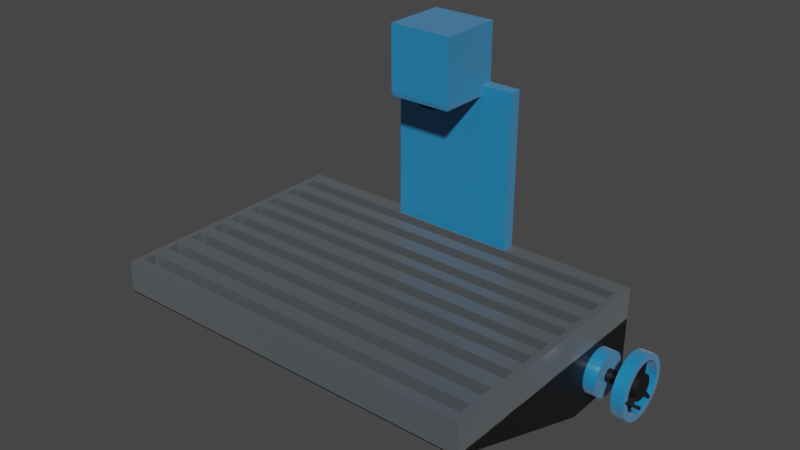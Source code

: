 # Source: Fr_smaschine.blend  (saved by Blender 3.5.10; exported with 4.5.12 LTS)
import bpy
from mathutils import Matrix  # noqa: F401  (used for matrix-valued properties, if any)

bpy.ops.wm.read_factory_settings(use_empty=True)
scene = bpy.context.scene
scene.name = 'Scene'

# ---- collections
col_collection = bpy.data.collections.new('Collection'); scene.collection.children.link(col_collection)

# ---- images (referenced by path relative to the original .blend; pixels are not part of the script)
import os
ASSET_DIR = os.environ.get("B2B_ASSET_DIR", "")  # directory of the original .blend (textures are referenced by path, not embedded)
HERE = os.path.dirname(os.path.abspath(__file__))  # packed textures are extracted next to this script under _unpacked/

def load_image(name, relpath, width, height, colorspace="sRGB"):
    """Load a texture the original file referenced (path relative to the .blend, or extracted next to this script)."""
    p = next((c for c in (os.path.join(HERE, relpath), os.path.join(ASSET_DIR, relpath)) if relpath and os.path.exists(c)), "")
    if p:
        img = bpy.data.images.load(p, check_existing=True)
        img.name = name
    else:  # same state as the original file: an image datablock whose file is absent (Cycles renders it pink)
        img = bpy.data.images.new(name, width, height)
        img.source = "FILE"
        img.filepath = "//" + (relpath or name)
    img.colorspace_settings.name = colorspace
    return img
img_ft__fr_smaschine = load_image('FT. Fräsmaschine', 'FT. Fräsmaschine.png', 1024, 1024, 'sRGB')
img_m__fr_smaschine = load_image('M. Fräsmaschine', 'M. Fräsmaschine.png', 1024, 1024, 'sRGB')

# ---- materials (node trees are filled in below, after node groups)
mat_material_002 = bpy.data.materials.new('Material.002')
mat_material_002.alpha_threshold = 0.0
mat_material_002.roughness = 0.5
mat_material_002.line_color = (0.0, 0.0, 0.0, 1.0)
mat_material_001 = bpy.data.materials.new('Material.001')
mat_material_001.alpha_threshold = 0.0
mat_material_001.roughness = 0.5
mat_material_001.line_color = (0.0, 0.0, 0.0, 1.0)
mat_material = bpy.data.materials.new('Material')
mat_material.alpha_threshold = 0.0
mat_material.roughness = 0.5
mat_material.line_color = (0.0, 0.0, 0.0, 1.0)

# ---- material node trees
mat_material_002.use_nodes = True; mat_material_002.node_tree.nodes.clear()
_N = mat_material_002.node_tree.nodes; _L = mat_material_002.node_tree.links
n0 = _N.new('ShaderNodeOutputMaterial'); n0.name = 'Material Output'; n0.location = (300, 300)
n1 = _N.new('ShaderNodeBsdfPrincipled'); n1.name = 'Principled BSDF'; n1.location = (10, 300)
n1.distribution = 'GGX'
n1.subsurface_method = 'RANDOM_WALK_SKIN'
n1.inputs[0].default_value = (0.1365, 0.1536, 0.1661, 1.0)
n1.inputs[1].default_value = 0.4873
n1.inputs[2].default_value = 0.3
n1.inputs[3].default_value = 1.45
n1.inputs[13].default_value = 1.0
n1.inputs[24].default_value = 0.2
n1.inputs[27].default_value = (0.0, 0.0, 0.0, 1.0)
n1.inputs[28].default_value = 1.0
n2 = _N.new('ShaderNodeTexImage'); n2.name = 'Bildtexturen'; n2.location = (-312, 137)
n2.image = img_ft__fr_smaschine
n3 = _N.new('ShaderNodeTexImage'); n3.name = 'Bildtexturen.001'; n3.location = (384, 116)
n3.image = img_m__fr_smaschine
_L.new(n1.outputs[0], n0.inputs[0])
n0.is_active_output = True
mat_material_001.use_nodes = True; mat_material_001.node_tree.nodes.clear()
_N = mat_material_001.node_tree.nodes; _L = mat_material_001.node_tree.links
n0 = _N.new('ShaderNodeOutputMaterial'); n0.name = 'Material Output'; n0.location = (300, 300)
n1 = _N.new('ShaderNodeBsdfPrincipled'); n1.name = 'Principled BSDF'; n1.location = (10, 300)
n1.distribution = 'GGX'
n1.subsurface_method = 'RANDOM_WALK_SKIN'
n1.inputs[0].default_value = (0.006354, 0.006354, 0.006354, 1.0)
n1.inputs[3].default_value = 1.45
n1.inputs[27].default_value = (0.0, 0.0, 0.0, 1.0)
n1.inputs[28].default_value = 1.0
_L.new(n1.outputs[0], n0.inputs[0])
n0.is_active_output = True
mat_material.use_nodes = True; mat_material.node_tree.nodes.clear()
_N = mat_material.node_tree.nodes; _L = mat_material.node_tree.links
n0 = _N.new('ShaderNodeOutputMaterial'); n0.name = 'Material Output'; n0.location = (300, 300)
n1 = _N.new('ShaderNodeBsdfPrincipled'); n1.name = 'Principled BSDF'; n1.location = (10, 300)
n1.distribution = 'GGX'
n1.subsurface_method = 'RANDOM_WALK_SKIN'
n1.inputs[0].default_value = (0.006552, 0.2141, 0.4782, 1.0)
n1.inputs[2].default_value = 0.3
n1.inputs[3].default_value = 1.45
n1.inputs[13].default_value = 1.0
n1.inputs[24].default_value = 0.2
n1.inputs[27].default_value = (0.0, 0.0, 0.0, 1.0)
n1.inputs[28].default_value = 1.0
_L.new(n1.outputs[0], n0.inputs[0])
n0.is_active_output = True

# ---- world
world_world = bpy.data.worlds.new('World'); scene.world = world_world
world_world.use_nodes = True; world_world.node_tree.nodes.clear()
_N = world_world.node_tree.nodes; _L = world_world.node_tree.links
n0 = _N.new('ShaderNodeOutputWorld'); n0.name = 'World Output'; n0.location = (300, 300)
n1 = _N.new('ShaderNodeBackground'); n1.name = 'Background'; n1.location = (10, 300)
n1.inputs[0].default_value = (0.05088, 0.05088, 0.05088, 1.0)
_L.new(n1.outputs[0], n0.inputs[0])
n0.is_active_output = True
world_world.color = (0.05088, 0.05088, 0.05088)
world_world.use_sun_shadow = False
world_world.sun_shadow_jitter_overblur = 0.0

# ---- meshes
me_zylinder_003 = bpy.data.meshes.new('Zylinder.003')
me_zylinder_003.from_pydata([(-28.27, 31.1, -67.31), (-28.27, -3.612, -67.31), (-28.27, 14.54, -67.31), (-28.27, -18.72, -67.31), (-28.27, 39.1, -67.31), (-28.27, 4.388, -67.31), (-28.27, -36.03, -67.31), (-28.27, 31.1, -9.315), (-37.36, 48.97, -8.315), (-28.27, 39.1, -9.315), (-28.27, 22.54, -67.31), (-28.27, -3.612, -9.315), (-28.27, -10.72, -67.31), (-28.27, 4.388, -9.315), (-28.27, -51.42, -67.31), (-28.27, 14.54, -9.315), (-28.27, -28.03, -67.31), (-28.27, 22.54, -9.315), (-28.27, -18.72, -9.315), (-28.27, -68.32, -67.31), (-28.27, -86.41, -67.31), (-28.27, -10.72, -9.315), (-28.27, -36.03, -9.315), (-28.27, -43.42, -67.31), (-28.27, -103.9, -67.31), (-28.27, -51.42, -9.315), (-28.27, -28.03, -9.315), (-28.27, -60.32, -67.31), (-17.36, 48.97, -8.315), (-28.27, -43.42, -9.315), (-28.27, -78.41, -67.31), (-28.27, -68.32, -9.315), (-37.36, -111.0, -8.315), (-28.27, -95.91, -67.31), (-28.27, -60.32, -9.315), (-28.27, -86.41, -9.315), (-17.36, -111.0, -8.315), (-37.36, 48.97, -68.31), (-28.27, -78.41, -9.315), (-28.27, -103.9, -9.315), (-17.36, 48.97, -68.31), (-37.36, -111.0, -68.31), (-28.27, -95.91, -9.315), (-17.36, -111.0, -68.31), (-37.36, -103.9, -67.31), (-37.36, -95.91, -67.31), (-37.36, -95.91, -9.315), (-37.36, -103.9, -9.315), (-37.36, -86.41, -67.31), (-37.36, -78.41, -67.31), (-37.36, -86.41, -9.315), (-37.36, -78.41, -9.315), (-37.36, -68.32, -67.31), (-37.36, -60.32, -67.31), (-37.36, -68.32, -9.315), (-37.36, -60.32, -9.315), (-37.36, -51.42, -67.31), (-37.36, -43.42, -67.31), (-37.36, -51.42, -9.315), (-37.36, -43.42, -9.315), (-37.36, -36.03, -67.31), (-37.36, -28.03, -67.31), (-37.36, -36.03, -9.315), (-37.36, -28.03, -9.315), (-37.36, -18.72, -67.31), (-37.36, -10.72, -67.31), (-37.36, -18.72, -9.315), (-37.36, -10.72, -9.315), (-37.36, 14.54, -67.31), (-37.36, 22.54, -67.31), (-37.36, 22.54, -9.315), (-37.36, 14.54, -9.315), (-37.36, 4.388, -9.315), (-37.36, -3.612, -9.315), (-37.36, -3.612, -67.31), (-37.36, 4.388, -67.31), (-37.36, 31.1, -67.31), (-37.36, 39.1, -67.31), (-37.36, 39.1, -9.315), (-37.36, 31.1, -9.315), (8.56e-06, 1.0, -1.0), (8.56e-06, 1.0, 1.0), (0.1951, 0.9808, -1.0), (0.1951, 0.9808, 1.0), (0.3827, 0.9239, -1.0), (0.3827, 0.9239, 1.0), (0.5556, 0.8315, -1.0), (0.5556, 0.8315, 1.0), (0.7071, 0.7071, -1.0), (0.7071, 0.7071, 1.0), (0.8315, 0.5556, -1.0), (0.8315, 0.5556, 1.0), (0.9239, 0.3827, -1.0), (0.9239, 0.3827, 1.0), (0.9808, 0.1951, -1.0), (0.9808, 0.1951, 1.0), (1.0, 0.0, -1.0), (1.0, 0.0, 1.0), (0.9808, -0.1951, -1.0), (0.9808, -0.1951, 1.0), (0.9239, -0.3827, -1.0), (0.9239, -0.3827, 1.0), (0.8315, -0.5556, -1.0), (0.8315, -0.5556, 1.0), (0.7071, -0.7071, -1.0), (0.7071, -0.7071, 1.0), (0.5556, -0.8315, -1.0), (0.5556, -0.8315, 1.0), (0.3827, -0.9239, -1.0), (0.3827, -0.9239, 1.0), (0.1951, -0.9808, -1.0), (0.1951, -0.9808, 1.0), (8.56e-06, -1.0, -1.0), (8.56e-06, -1.0, 1.0), (-0.1951, -0.9808, -1.0), (-0.1951, -0.9808, 1.0), (-0.3827, -0.9239, -1.0), (-0.3827, -0.9239, 1.0), (-0.5556, -0.8315, -1.0), (-0.5556, -0.8315, 1.0), (-0.7071, -0.7071, -1.0), (-0.7071, -0.7071, 1.0), (-0.8315, -0.5556, -1.0), (-0.8315, -0.5556, 1.0), (-0.9239, -0.3827, -1.0), (-0.9239, -0.3827, 1.0), (-0.9808, -0.1951, -1.0), (-0.9808, -0.1951, 1.0), (-1.0, 0.0, -1.0), (-1.0, 0.0, 1.0), (-0.9808, 0.1951, -1.0), (-0.9808, 0.1951, 1.0), (-0.9239, 0.3827, -1.0), (-0.9239, 0.3827, 1.0), (-0.8315, 0.5556, -1.0), (-0.8315, 0.5556, 1.0), (-0.7071, 0.7071, -1.0), (-0.7071, 0.7071, 1.0), (-0.5556, 0.8315, -1.0), (-0.5556, 0.8315, 1.0), (-0.3827, 0.9239, -1.0), (-0.3827, 0.9239, 1.0), (-0.1951, 0.9808, -1.0), (-0.1951, 0.9808, 1.0), (-125.7, 33.63, -38.44), (-129.7, 33.63, -38.44), (-125.7, 33.44, -37.95), (-129.7, 33.44, -37.95), (-125.7, 32.87, -37.48), (-129.7, 32.87, -37.48), (-125.7, 31.95, -37.05), (-129.7, 31.95, -37.05), (-125.7, 30.7, -36.67), (-129.7, 30.7, -36.67), (-125.7, 29.19, -36.36), (-129.7, 29.19, -36.36), (-125.7, 27.46, -36.13), (-129.7, 27.46, -36.13), (-125.7, 25.58, -35.99), (-129.7, 25.58, -35.99), (-125.7, 23.63, -35.94), (-129.7, 23.63, -35.94), (-125.7, 21.68, -35.99), (-129.7, 21.68, -35.99), (-125.7, 19.8, -36.13), (-129.7, 19.8, -36.13), (-125.7, 18.08, -36.36), (-129.7, 18.08, -36.36), (-125.7, 16.56, -36.67), (-129.7, 16.56, -36.67), (-125.7, 15.32, -37.05), (-129.7, 15.32, -37.05), (-125.7, 14.39, -37.48), (-129.7, 14.39, -37.48), (-125.7, 13.82, -37.95), (-129.7, 13.82, -37.95), (-125.7, 13.63, -38.44), (-129.7, 13.63, -38.44), (-125.7, 13.82, -38.93), (-129.7, 13.82, -38.93), (-125.7, 14.39, -39.39), (-129.7, 14.39, -39.39), (-125.7, 15.32, -39.83), (-129.7, 15.32, -39.83), (-125.7, 16.56, -40.21), (-129.7, 16.56, -40.21), (-125.7, 18.08, -40.52), (-129.7, 18.08, -40.52), (-125.7, 19.8, -40.75), (-129.7, 19.8, -40.75), (-125.7, 21.68, -40.89), (-129.7, 21.68, -40.89), (-125.7, 23.63, -40.94), (-129.7, 23.63, -40.94), (-125.7, 25.58, -40.89), (-129.7, 25.58, -40.89), (-125.7, 27.46, -40.75), (-129.7, 27.46, -40.75), (-125.7, 29.19, -40.52), (-129.7, 29.19, -40.52), (-125.7, 30.7, -40.21), (-129.7, 30.7, -40.21), (-125.7, 31.95, -39.83), (-129.7, 31.95, -39.83), (-125.7, 32.87, -39.39), (-129.7, 32.87, -39.39), (-125.7, 33.44, -38.93), (-129.7, 33.44, -38.93), (-124.9, 32.13, -38.44), (-124.9, 31.96, -38.02), (-124.9, 31.48, -37.63), (-124.9, 30.69, -37.26), (-124.9, 29.64, -36.94), (-124.9, 28.35, -36.67), (-124.9, 26.88, -36.48), (-124.9, 25.29, -36.35), (-124.9, 23.63, -36.31), (-124.9, 21.97, -36.35), (-124.9, 20.38, -36.48), (-124.9, 18.91, -36.67), (-124.9, 17.62, -36.94), (-124.9, 16.57, -37.26), (-124.9, 15.78, -37.63), (-124.9, 15.3, -38.02), (-124.9, 15.14, -38.44), (-124.9, 15.3, -38.85), (-124.9, 15.78, -39.25), (-124.9, 16.57, -39.62), (-124.9, 17.62, -39.94), (-124.9, 18.91, -40.2), (-124.9, 20.38, -40.4), (-124.9, 21.97, -40.52), (-124.9, 23.63, -40.56), (-124.9, 25.29, -40.52), (-124.9, 26.88, -40.4), (-124.9, 28.35, -40.2), (-124.9, 29.64, -39.94), (-124.9, 30.69, -39.62), (-124.9, 31.48, -39.25), (-124.9, 31.96, -38.85), (-17.9, -111.0, -68.31), (22.1, 48.97, -68.31), (-17.9, 48.97, -68.31), (-17.9, -111.0, -8.315), (22.1, 48.97, -8.315), (-17.9, 48.97, -8.315), (-17.34, -111.0, -68.31), (22.1, -2.658, -68.31), (22.1, -2.658, -8.315), (-17.34, -111.0, -8.315), (1.215, 21.75, -6.81), (1.215, 21.75, -2.81), (1.995, 21.67, -6.81), (1.995, 21.67, -2.81), (2.746, 21.44, -6.81), (2.746, 21.44, -2.81), (3.437, 21.07, -6.81), (3.437, 21.07, -2.81), (4.044, 20.58, -6.81), (4.044, 20.58, -2.81), (4.541, 19.97, -6.81), (4.541, 19.97, -2.81), (4.911, 19.28, -6.81), (4.911, 19.28, -2.81), (5.138, 18.53, -6.81), (5.138, 18.53, -2.81), (5.215, 17.75, -6.81), (5.215, 17.75, -2.81), (5.138, 16.97, -6.81), (5.138, 16.97, -2.81), (4.911, 16.22, -6.81), (4.911, 16.22, -2.81), (4.541, 15.53, -6.81), (4.541, 15.53, -2.81), (4.044, 14.92, -6.81), (4.044, 14.92, -2.81), (3.437, 14.42, -6.81), (3.437, 14.42, -2.81), (2.746, 14.05, -6.81), (2.746, 14.05, -2.81), (1.995, 13.82, -6.81), (1.995, 13.82, -2.81), (1.215, 13.75, -6.81), (1.215, 13.75, -2.81), (0.4348, 13.82, -6.81), (0.4348, 13.82, -2.81), (-0.3156, 14.05, -6.81), (-0.3156, 14.05, -2.81), (-1.007, 14.42, -6.81), (-1.007, 14.42, -2.81), (-1.613, 14.92, -6.81), (-1.613, 14.92, -2.81), (-2.111, 15.53, -6.81), (-2.111, 15.53, -2.81), (-2.48, 16.22, -6.81), (-2.48, 16.22, -2.81), (-2.708, 16.97, -6.81), (-2.708, 16.97, -2.81), (-2.785, 17.75, -6.81), (-2.785, 17.75, -2.81), (-2.708, 18.53, -6.81), (-2.708, 18.53, -2.81), (-2.48, 19.28, -6.81), (-2.48, 19.28, -2.81), (-2.111, 19.97, -6.81), (-2.111, 19.97, -2.81), (-1.613, 20.58, -6.81), (-1.613, 20.58, -2.81), (-1.007, 21.07, -6.81), (-1.007, 21.07, -2.81), (-0.3156, 21.44, -6.81), (-0.3156, 21.44, -2.81), (0.4348, 21.67, -6.81), (0.4348, 21.67, -2.81), (13.22, 27.41, -3.097), (7.102, 22.26, -3.097), (11.93, 28.94, -3.097), (5.814, 23.79, -3.097), (13.22, 27.41, -1.097), (7.102, 22.26, -1.097), (11.93, 28.94, -1.097), (5.814, 23.79, -1.097), (0.348, 25.9, -3.063), (1.909, 25.74, -3.063), (3.409, 25.29, -3.063), (4.793, 24.55, -3.063), (6.005, 23.55, -3.063), (7.0, 22.34, -3.063), (7.739, 20.96, -3.063), (8.194, 19.46, -3.063), (8.348, 17.9, -3.063), (8.194, 16.34, -3.063), (7.739, 14.83, -3.063), (7.0, 13.45, -3.063), (6.005, 12.24, -3.063), (4.793, 11.24, -3.063), (3.409, 10.51, -3.063), (1.909, 10.05, -3.063), (0.348, 9.896, -3.063), (-1.213, 10.05, -3.063), (-2.713, 10.51, -3.063), (-4.097, 11.24, -3.063), (-5.309, 12.24, -3.063), (-6.304, 13.45, -3.063), (-7.043, 14.83, -3.063), (-7.498, 16.34, -3.063), (-7.652, 17.9, -3.063), (-7.498, 19.46, -3.063), (-7.043, 20.96, -3.063), (-6.304, 22.34, -3.063), (-5.309, 23.55, -3.063), (-4.097, 24.55, -3.063), (-2.713, 25.29, -3.063), (-1.213, 25.74, -3.063), (-7.652, 17.9, -1.123), (-7.498, 19.46, -1.123), (-6.304, 13.45, -1.123), (-7.043, 14.83, -1.123), (-7.043, 20.96, -1.123), (-7.498, 16.34, -1.123), (-6.304, 22.34, -1.123), (-5.309, 23.55, -1.123), (-2.713, 10.51, -1.123), (-2.713, 25.29, -1.123), (-4.097, 11.24, -1.123), (-4.097, 24.55, -1.123), (1.909, 25.74, -1.123), (0.348, 25.9, -1.123), (-1.213, 25.74, -1.123), (3.409, 25.29, -1.123), (-5.309, 12.24, -1.123), (1.909, 10.05, -1.123), (0.348, 9.896, -1.123), (-1.213, 10.05, -1.123), (6.005, 12.24, -1.123), (6.005, 23.55, -1.123), (4.793, 11.24, -1.123), (4.793, 24.55, -1.123), (3.409, 10.51, -1.123), (8.194, 16.34, -1.123), (8.194, 19.46, -1.123), (7.739, 14.83, -1.123), (7.739, 20.96, -1.123), (7.0, 13.45, -1.123), (8.348, 17.9, -1.123), (7.0, 22.34, -1.123), (-15.46, 19.95, -3.097), (-7.496, 19.23, -3.097), (-15.64, 17.96, -3.097), (-7.677, 17.24, -3.097), (-15.46, 19.95, -1.097), (-7.496, 19.23, -1.097), (-15.64, 17.96, -1.097), (-7.677, 17.24, -1.097), (5.124, 11.42, -3.097), (9.476, 4.705, -3.097), (3.446, 10.33, -3.097), (7.798, 3.617, -3.097), (5.124, 11.42, -1.097), (9.476, 4.705, -1.097), (3.446, 10.33, -1.097), (7.798, 3.617, -1.097), (-132.8, 7.85, -43.31), (-172.8, 7.85, -43.31), (-132.8, 47.85, -43.31), (-172.8, 47.85, -43.31), (-132.8, 7.85, -33.31), (-172.8, 7.85, -33.31), (-132.8, 47.85, -33.31), (-172.8, 47.85, -33.31), (-132.8, 47.85, -43.31), (-132.8, 7.85, -43.31), (-132.8, 47.85, -33.31), (-132.8, 7.85, -33.31), (-132.8, 47.85, -43.31), (-132.8, 7.85, -43.31), (-132.8, 47.85, -33.31), (-132.8, 7.85, -33.31), (-129.9, 47.11, -43.13), (-129.9, 8.595, -43.13), (-129.9, 47.11, -33.5), (-129.9, 8.595, -33.5), (-36.59, 40.0, -48.31), (-136.6, 40.0, -48.31), (-36.59, 48.0, -48.31), (-136.6, 48.0, -48.31), (-36.59, 40.0, -28.31), (-136.6, 40.0, -28.31), (-36.59, 48.0, -28.31), (-136.6, 48.0, -28.31), (1.292, 31.97, -8.382), (1.292, 31.97, -6.382), (4.023, 31.7, -8.382), (4.023, 31.7, -6.382), (6.65, 30.9, -8.382), (6.65, 30.9, -6.382), (9.07, 29.61, -8.382), (9.07, 29.61, -6.382), (11.19, 27.87, -8.382), (11.19, 27.87, -6.382), (12.93, 25.75, -8.382), (12.93, 25.75, -6.382), (14.23, 23.33, -8.382), (14.23, 23.33, -6.382), (15.02, 20.7, -8.382), (15.02, 20.7, -6.382), (15.29, 17.97, -8.382), (15.29, 17.97, -6.382), (15.02, 15.24, -8.382), (15.02, 15.24, -6.382), (14.23, 12.61, -8.382), (14.23, 12.61, -6.382), (12.93, 10.19, -8.382), (12.93, 10.19, -6.382), (11.19, 8.069, -8.382), (11.19, 8.069, -6.382), (9.07, 6.328, -8.382), (9.07, 6.328, -6.382), (6.65, 5.034, -8.382), (6.65, 5.034, -6.382), (4.023, 4.238, -8.382), (4.023, 4.238, -6.382), (1.292, 3.969, -8.382), (1.292, 3.969, -6.382), (-1.439, 4.238, -8.382), (-1.439, 4.238, -6.382), (-4.066, 5.034, -8.382), (-4.066, 5.034, -6.382), (-6.486, 6.328, -8.382), (-6.486, 6.328, -6.382), (-8.607, 8.069, -8.382), (-8.607, 8.069, -6.382), (-10.35, 10.19, -8.382), (-10.35, 10.19, -6.382), (-11.64, 12.61, -8.382), (-11.64, 12.61, -6.382), (-12.44, 15.24, -8.382), (-12.44, 15.24, -6.382), (-12.71, 17.97, -8.382), (-12.71, 17.97, -6.382), (-12.44, 20.7, -8.382), (-12.44, 20.7, -6.382), (-11.64, 23.33, -8.382), (-11.64, 23.33, -6.382), (-10.35, 25.75, -8.382), (-10.35, 25.75, -6.382), (-8.607, 27.87, -8.382), (-8.607, 27.87, -6.382), (-6.486, 29.61, -8.382), (-6.486, 29.61, -6.382), (-4.066, 30.9, -8.382), (-4.066, 30.9, -6.382), (-1.439, 31.7, -8.382), (-1.439, 31.7, -6.382), (0.4627, 37.7, -3.123), (0.4627, 37.7, -1.123), (4.364, 37.31, -3.123), (4.364, 37.31, -1.123), (8.116, 36.18, -3.123), (8.116, 36.18, -1.123), (11.57, 34.33, -3.123), (11.57, 34.33, -1.123), (14.6, 31.84, -3.123), (14.6, 31.84, -1.123), (17.09, 28.81, -3.123), (17.09, 28.81, -1.123), (18.94, 25.35, -3.123), (18.94, 25.35, -1.123), (20.08, 21.6, -3.123), (20.08, 21.6, -1.123), (20.46, 17.7, -3.123), (20.46, 17.7, -1.123), (20.08, 13.8, -3.123), (20.08, 13.8, -1.123), (18.94, 10.04, -3.123), (18.94, 10.04, -1.123), (17.09, 6.587, -3.123), (17.09, 6.587, -1.123), (14.6, 3.556, -3.123), (14.6, 3.556, -1.123), (11.57, 1.069, -3.123), (11.57, 1.069, -1.123), (8.116, -0.779, -3.123), (8.116, -0.779, -1.123), (4.364, -1.917, -3.123), (4.364, -1.917, -1.123), (0.4627, -2.301, -3.123), (0.4627, -2.301, -1.123), (-3.439, -1.917, -3.123), (-3.439, -1.917, -1.123), (-7.191, -0.779, -3.123), (-7.191, -0.779, -1.123), (-10.65, 1.069, -3.123), (-10.65, 1.069, -1.123), (-13.68, 3.556, -3.123), (-13.68, 3.556, -1.123), (-16.17, 6.587, -3.123), (-16.17, 6.587, -1.123), (-18.01, 10.04, -3.123), (-18.01, 10.04, -1.123), (-19.15, 13.8, -3.123), (-19.15, 13.8, -1.123), (-19.54, 17.7, -3.123), (-19.54, 17.7, -1.123), (-19.15, 21.6, -3.123), (-19.15, 21.6, -1.123), (-18.01, 25.35, -3.123), (-18.01, 25.35, -1.123), (-16.17, 28.81, -3.123), (-16.17, 28.81, -1.123), (-13.68, 31.84, -3.123), (-13.68, 31.84, -1.123), (-10.65, 34.33, -3.123), (-10.65, 34.33, -1.123), (-7.191, 36.18, -3.123), (-7.191, 36.18, -1.123), (-3.439, 37.31, -3.123), (-3.439, 37.31, -1.123), (-8.541, 31.2, -1.123), (-10.97, 29.21, -1.123), (-5.775, 32.68, -1.123), (0.348, 33.9, -1.123), (-2.773, 33.59, -1.123), (-15.65, 17.9, -1.123), (-15.34, 14.77, -1.123), (-12.96, 9.007, -1.123), (-10.97, 6.582, -1.123), (-14.43, 11.77, -1.123), (0.348, 1.896, -1.123), (3.469, 2.203, -1.123), (9.237, 4.593, -1.123), (11.66, 6.582, -1.123), (6.471, 3.114, -1.123), (13.65, 26.79, -1.123), (11.66, 29.21, -1.123), (16.35, 17.9, -1.123), (16.04, 21.02, -1.123), (15.13, 24.02, -1.123), (-15.34, 21.02, -1.123), (-14.43, 24.02, -1.123), (-12.96, 26.79, -1.123), (-5.775, 3.114, -1.123), (-8.541, 4.593, -1.123), (6.471, 32.68, -1.123), (3.469, 33.59, -1.123), (-2.773, 2.203, -1.123), (16.04, 14.77, -1.123), (15.13, 11.77, -1.123), (13.65, 9.007, -1.123), (9.237, 31.2, -1.123), (3.469, 33.59, -3.123), (6.471, 32.68, -3.123), (11.66, 29.21, -3.123), (13.65, 26.79, -3.123), (9.237, 31.2, -3.123), (11.66, 6.582, -3.123), (9.237, 4.593, -3.123), (15.13, 11.77, -3.123), (16.04, 14.77, -3.123), (13.65, 9.007, -3.123), (-12.96, 9.007, -3.123), (-10.97, 6.582, -3.123), (-8.541, 4.593, -3.123), (-2.773, 2.203, -3.123), (-5.775, 3.114, -3.123), (-14.43, 24.02, -3.123), (-15.34, 21.02, -3.123), (-10.97, 29.21, -3.123), (-8.541, 31.2, -3.123), (-12.96, 26.79, -3.123), (0.348, 33.9, -3.123), (6.471, 3.114, -3.123), (15.13, 24.02, -3.123), (16.35, 17.9, -3.123), (16.04, 21.02, -3.123), (-15.65, 17.9, -3.123), (-14.43, 11.77, -3.123), (-15.34, 14.77, -3.123), (-2.773, 33.59, -3.123), (0.348, 1.896, -3.123), (3.469, 2.203, -3.123), (-5.775, 32.68, -3.123)], [], [(44, 41, 32, 47), (46, 47, 32, 8, 37, 41, 44, 45, 48, 49, 52, 53, 56, 57, 60, 61, 64, 65, 74, 75, 68, 69, 76, 77, 78, 79, 70, 71, 72, 73, 67, 66, 63, 62, 59, 58, 55, 54, 51, 50), (76, 69, 70, 79), (74, 65, 67, 73), (72, 71, 68, 75), (64, 61, 63, 66), (60, 57, 59, 62), (56, 53, 55, 58), (52, 49, 51, 54), (48, 45, 46, 50), (36, 32, 41, 43), (43, 41, 37, 40), (40, 28, 36, 43), (28, 8, 32, 36), (40, 37, 8, 28), (44, 24, 33, 45), (45, 33, 42, 46), (42, 39, 47, 46), (39, 24, 44, 47), (33, 24, 39, 42), (48, 20, 30, 49), (49, 30, 38, 51), (38, 35, 50, 51), (35, 20, 48, 50), (30, 20, 35, 38), (52, 19, 27, 53), (53, 27, 34, 55), (34, 31, 54, 55), (31, 19, 52, 54), (27, 19, 31, 34), (56, 14, 23, 57), (57, 23, 29, 59), (29, 25, 58, 59), (25, 14, 56, 58), (23, 14, 25, 29), (60, 6, 16, 61), (61, 16, 26, 63), (26, 22, 62, 63), (22, 6, 60, 62), (16, 6, 22, 26), (64, 3, 12, 65), (65, 12, 21, 67), (21, 18, 66, 67), (18, 3, 64, 66), (12, 3, 18, 21), (68, 2, 10, 69), (69, 10, 17, 70), (17, 15, 71, 70), (15, 2, 68, 71), (10, 2, 15, 17), (74, 1, 5, 75), (75, 5, 13, 72), (13, 11, 73, 72), (11, 1, 74, 73), (5, 1, 11, 13), (76, 0, 4, 77), (77, 4, 9, 78), (9, 7, 79, 78), (7, 0, 76, 79), (4, 0, 7, 9), (80, 81, 83, 82), (82, 83, 85, 84), (84, 85, 87, 86), (86, 87, 89, 88), (88, 89, 91, 90), (90, 91, 93, 92), (92, 93, 95, 94), (94, 95, 97, 96), (96, 97, 99, 98), (98, 99, 101, 100), (100, 101, 103, 102), (102, 103, 105, 104), (104, 105, 107, 106), (106, 107, 109, 108), (108, 109, 111, 110), (110, 111, 113, 112), (112, 113, 115, 114), (114, 115, 117, 116), (116, 117, 119, 118), (118, 119, 121, 120), (120, 121, 123, 122), (122, 123, 125, 124), (124, 125, 127, 126), (126, 127, 129, 128), (128, 129, 131, 130), (130, 131, 133, 132), (132, 133, 135, 134), (134, 135, 137, 136), (136, 137, 139, 138), (138, 139, 141, 140), (83, 81, 143, 141, 139, 137, 135, 133, 131, 129, 127, 125, 123, 121, 119, 117, 115, 113, 111, 109, 107, 105, 103, 101, 99, 97, 95, 93, 91, 89, 87, 85), (140, 141, 143, 142), (142, 143, 81, 80), (80, 82, 84, 86, 88, 90, 92, 94, 96, 98, 100, 102, 104, 106, 108, 110, 112, 114, 116, 118, 120, 122, 124, 126, 128, 130, 132, 134, 136, 138, 140, 142), (144, 145, 147, 146), (146, 147, 149, 148), (148, 149, 151, 150), (150, 151, 153, 152), (152, 153, 155, 154), (154, 155, 157, 156), (156, 157, 159, 158), (158, 159, 161, 160), (160, 161, 163, 162), (162, 163, 165, 164), (164, 165, 167, 166), (166, 167, 169, 168), (168, 169, 171, 170), (170, 171, 173, 172), (172, 173, 175, 174), (174, 175, 177, 176), (176, 177, 179, 178), (178, 179, 181, 180), (180, 181, 183, 182), (182, 183, 185, 184), (184, 185, 187, 186), (186, 187, 189, 188), (188, 189, 191, 190), (190, 191, 193, 192), (192, 193, 195, 194), (194, 195, 197, 196), (196, 197, 199, 198), (198, 199, 201, 200), (200, 201, 203, 202), (202, 203, 205, 204), (147, 145, 207, 205, 203, 201, 199, 197, 195, 193, 191, 189, 187, 185, 183, 181, 179, 177, 175, 173, 171, 169, 167, 165, 163, 161, 159, 157, 155, 153, 151, 149), (204, 205, 207, 206), (206, 207, 145, 144), (148, 150, 211, 210), (208, 209, 210, 211, 212, 213, 214, 215, 216, 217, 218, 219, 220, 221, 222, 223, 224, 225, 226, 227, 228, 229, 230, 231, 232, 233, 234, 235, 236, 237, 238, 239), (166, 168, 220, 219), (184, 186, 229, 228), (202, 204, 238, 237), (158, 160, 216, 215), (176, 178, 225, 224), (194, 196, 234, 233), (150, 152, 212, 211), (168, 170, 221, 220), (186, 188, 230, 229), (204, 206, 239, 238), (160, 162, 217, 216), (178, 180, 226, 225), (196, 198, 235, 234), (152, 154, 213, 212), (170, 172, 222, 221), (188, 190, 231, 230), (144, 146, 209, 208), (206, 144, 208, 239), (162, 164, 218, 217), (180, 182, 227, 226), (198, 200, 236, 235), (154, 156, 214, 213), (172, 174, 223, 222), (190, 192, 232, 231), (146, 148, 210, 209), (164, 166, 219, 218), (182, 184, 228, 227), (200, 202, 237, 236), (156, 158, 215, 214), (174, 176, 224, 223), (192, 194, 233, 232), (240, 242, 241, 247, 246), (241, 242, 245, 244), (248, 244, 245, 243, 249), (249, 243, 240, 246), (247, 241, 244, 248), (245, 242, 240, 243), (246, 247, 248, 249), (250, 251, 253, 252), (252, 253, 255, 254), (254, 255, 257, 256), (256, 257, 259, 258), (258, 259, 261, 260), (260, 261, 263, 262), (262, 263, 265, 264), (264, 265, 267, 266), (266, 267, 269, 268), (268, 269, 271, 270), (270, 271, 273, 272), (272, 273, 275, 274), (274, 275, 277, 276), (276, 277, 279, 278), (278, 279, 281, 280), (280, 281, 283, 282), (282, 283, 285, 284), (284, 285, 287, 286), (286, 287, 289, 288), (288, 289, 291, 290), (290, 291, 293, 292), (292, 293, 295, 294), (294, 295, 297, 296), (296, 297, 299, 298), (298, 299, 301, 300), (300, 301, 303, 302), (302, 303, 305, 304), (304, 305, 307, 306), (306, 307, 309, 308), (308, 309, 311, 310), (253, 251, 313, 311, 309, 307, 305, 303, 301, 299, 297, 295, 293, 291, 289, 287, 285, 283, 281, 279, 277, 275, 273, 271, 269, 267, 265, 263, 261, 259, 257, 255), (310, 311, 313, 312), (312, 313, 251, 250), (250, 252, 254, 256, 258, 260, 262, 264, 266, 268, 270, 272, 274, 276, 278, 280, 282, 284, 286, 288, 290, 292, 294, 296, 298, 300, 302, 304, 306, 308, 310, 312), (314, 315, 317, 316), (316, 317, 321, 320), (320, 321, 319, 318), (318, 319, 315, 314), (316, 320, 318, 314), (321, 317, 315, 319), (369, 366, 367, 368, 363, 365, 361, 360, 358, 355, 354, 359, 357, 356, 370, 364, 362, 373, 372, 371, 378, 376, 374, 383, 381, 379, 384, 380, 382, 385, 375, 377), (323, 322, 367, 366), (324, 323, 366, 369), (325, 324, 369, 377), (326, 325, 377, 375), (385, 327, 326, 375), (382, 328, 327, 385), (380, 329, 328, 382), (384, 330, 329, 380), (379, 331, 330, 384), (381, 332, 331, 379), (383, 333, 332, 381), (374, 334, 333, 383), (376, 335, 334, 374), (378, 336, 335, 376), (371, 337, 336, 378), (372, 338, 337, 371), (373, 339, 338, 372), (362, 340, 339, 373), (364, 341, 340, 362), (370, 342, 341, 364), (343, 342, 370, 356), (344, 343, 356, 357), (345, 344, 357, 359), (346, 345, 359, 354), (347, 346, 354, 355), (348, 347, 355, 358), (349, 348, 358, 360), (350, 349, 360, 361), (351, 350, 361, 365), (352, 351, 365, 363), (353, 352, 363, 368), (322, 353, 368, 367), (322, 323, 324, 325, 326, 327, 328, 329, 330, 331, 332, 333, 334, 335, 336, 337, 338, 339, 340, 341, 342, 343, 344, 345, 346, 347, 348, 349, 350, 351, 352, 353), (386, 387, 389, 388), (388, 389, 393, 392), (392, 393, 391, 390), (390, 391, 387, 386), (388, 392, 390, 386), (393, 389, 387, 391), (394, 395, 397, 396), (396, 397, 401, 400), (400, 401, 399, 398), (398, 399, 395, 394), (396, 400, 398, 394), (401, 397, 395, 399), (402, 403, 405, 404), (404, 405, 409, 408), (408, 409, 407, 406), (406, 407, 403, 402), (404, 408, 412, 410), (409, 405, 403, 407), (413, 411, 415, 417), (402, 404, 410, 411), (408, 406, 413, 412), (406, 402, 411, 413), (416, 417, 421, 420), (410, 412, 416, 414), (412, 413, 417, 416), (411, 410, 414, 415), (418, 420, 421, 419), (415, 414, 418, 419), (417, 415, 419, 421), (414, 416, 420, 418), (422, 423, 425, 424), (424, 425, 429, 428), (428, 429, 427, 426), (426, 427, 423, 422), (424, 428, 426, 422), (429, 425, 423, 427), (430, 431, 433, 432), (432, 433, 435, 434), (434, 435, 437, 436), (436, 437, 439, 438), (438, 439, 441, 440), (440, 441, 443, 442), (442, 443, 445, 444), (444, 445, 447, 446), (446, 447, 449, 448), (448, 449, 451, 450), (450, 451, 453, 452), (452, 453, 455, 454), (454, 455, 457, 456), (456, 457, 459, 458), (458, 459, 461, 460), (460, 461, 463, 462), (462, 463, 465, 464), (464, 465, 467, 466), (466, 467, 469, 468), (468, 469, 471, 470), (470, 471, 473, 472), (472, 473, 475, 474), (474, 475, 477, 476), (476, 477, 479, 478), (478, 479, 481, 480), (480, 481, 483, 482), (482, 483, 485, 484), (484, 485, 487, 486), (486, 487, 489, 488), (488, 489, 491, 490), (433, 431, 493, 491, 489, 487, 485, 483, 481, 479, 477, 475, 473, 471, 469, 467, 465, 463, 461, 459, 457, 455, 453, 451, 449, 447, 445, 443, 441, 439, 437, 435), (490, 491, 493, 492), (492, 493, 431, 430), (430, 432, 434, 436, 438, 440, 442, 444, 446, 448, 450, 452, 454, 456, 458, 460, 462, 464, 466, 468, 470, 472, 474, 476, 478, 480, 482, 484, 486, 488, 490, 492), (494, 495, 497, 496), (496, 497, 499, 498), (498, 499, 501, 500), (500, 501, 503, 502), (502, 503, 505, 504), (504, 505, 507, 506), (506, 507, 509, 508), (508, 509, 511, 510), (510, 511, 513, 512), (512, 513, 515, 514), (514, 515, 517, 516), (516, 517, 519, 518), (518, 519, 521, 520), (520, 521, 523, 522), (522, 523, 525, 524), (524, 525, 527, 526), (526, 527, 529, 528), (528, 529, 531, 530), (530, 531, 533, 532), (532, 533, 535, 534), (534, 535, 537, 536), (536, 537, 539, 538), (538, 539, 541, 540), (540, 541, 543, 542), (542, 543, 545, 544), (544, 545, 547, 546), (546, 547, 549, 548), (548, 549, 551, 550), (550, 551, 553, 552), (552, 553, 555, 554), (560, 555, 553, 551, 549, 547, 579, 580, 559, 558), (579, 547, 545, 543, 541, 539, 537, 535, 533, 531, 529, 527, 525, 523, 521, 519, 517, 515, 513, 511, 509, 507, 505, 503, 501, 499, 497, 495, 557, 555, 560, 562, 561, 584, 583, 589, 574, 573, 577, 576, 575, 586, 587, 588, 571, 570, 572, 569, 568, 585, 581, 582, 566, 565, 567, 564, 563, 578), (554, 555, 557, 556), (556, 557, 495, 494), (609, 548, 550, 552, 554, 556, 618, 621, 608, 607), (618, 556, 494, 496, 498, 500, 502, 504, 506, 508, 510, 512, 514, 516, 518, 520, 522, 524, 526, 528, 530, 532, 534, 536, 538, 540, 542, 544, 546, 548, 609, 605, 606, 615, 617, 616, 600, 601, 602, 604, 603, 619, 620, 611, 596, 595, 599, 597, 598, 613, 614, 612, 593, 592, 594, 591, 590, 610), (590, 584, 561, 610), (591, 583, 584, 590), (594, 589, 583, 591), (592, 574, 589, 594), (573, 574, 592, 593), (577, 573, 593, 612), (576, 577, 612, 614), (575, 576, 614, 613), (586, 575, 613, 598), (587, 586, 598, 597), (588, 587, 597, 599), (571, 588, 599, 595), (570, 571, 595, 596), (572, 570, 596, 611), (569, 572, 611, 620), (568, 569, 620, 619), (585, 568, 619, 603), (581, 585, 603, 604), (582, 581, 604, 602), (566, 582, 602, 601), (600, 565, 566, 601), (616, 567, 565, 600), (617, 564, 567, 616), (615, 563, 564, 617), (606, 578, 563, 615), (605, 579, 578, 606), (609, 580, 579, 605), (607, 559, 580, 609), (608, 558, 559, 607), (621, 560, 558, 608), (618, 562, 560, 621), (610, 561, 562, 618)])
me_zylinder_003.polygons.foreach_set('material_index', [0, 0, 0, 0, 0, 0, 0, 0, 0, 0, 0, 0, 0, 0, 0, 0, 0, 0, 0, 0, 0, 0, 0, 0, 0, 0, 0, 0, 0, 0, 0, 0, 0, 0, 0, 0, 0, 0, 0, 0, 0, 0, 0, 0, 0, 0, 0, 0, 0, 0, 0, 0, 0, 0, 0, 0, 0, 0, 0, 0, 1, 1, 1, 1, 1, 1, 1, 1, 1, 1, 1, 1, 1, 1, 1, 1, 1, 1, 1, 1, 1, 1, 1, 1, 1, 1, 1, 1, 1, 1, 1, 1, 1, 1, 1, 1, 1, 1, 1, 1, 1, 1, 1, 1, 1, 1, 1, 1, 1, 1, 1, 1, 1, 1, 1, 1, 1, 1, 1, 1, 1, 1, 1, 1, 1, 1, 1, 1, 1, 1, 1, 1, 1, 1, 1, 1, 1, 1, 1, 1, 1, 1, 1, 1, 1, 1, 1, 1, 1, 1, 1, 1, 1, 1, 1, 1, 1, 1, 1, 1, 1, 1, 1, 1, 1, 1, 1, 1, 1, 1, 1, 1, 1, 1, 1, 1, 1, 1, 1, 1, 1, 1, 1, 1, 1, 1, 1, 1, 1, 1, 1, 1, 1, 1, 1, 1, 1, 1, 1, 1, 1, 1, 1, 1, 1, 1, 1, 1, 1, 1, 1, 1, 1, 1, 1, 1, 1, 1, 1, 1, 1, 1, 1, 1, 1, 1, 1, 1, 1, 1, 1, 1, 1, 1, 1, 1, 1, 1, 1, 1, 1, 1, 1, 1, 1, 1, 1, 1, 1, 1, 1, 1, 1, 2, 2, 2, 2, 2, 2, 2, 2, 2, 2, 2, 2, 2, 2, 2, 2, 2, 2, 2, 2, 2, 2, 2, 2, 2, 2, 2, 2, 2, 2, 2, 2, 2, 2, 2, 2, 2, 2, 2, 2, 2, 2, 2, 2, 2, 2, 2, 2, 2, 2, 2, 2, 2, 2, 2, 2, 2, 2, 2, 2, 2, 2, 2, 2, 2, 2, 2, 2, 2, 2, 2, 2, 2, 2, 2, 2, 2, 2, 2, 2, 2, 2, 2, 2, 2, 2, 2, 2, 2, 2, 2, 2, 2, 2, 2, 2, 2, 2, 2, 2, 2, 2, 2, 2, 2, 2, 2, 2, 2, 2, 2, 2, 2, 2, 2, 2, 2, 2, 2, 2, 2, 2, 2, 2, 2, 2])
_uv = me_zylinder_003.uv_layers.new(name='UV-Map')
_uv.uv.foreach_set('vector', [0.0, 0.0, 0.0, 0.0, 0.0, 0.0, 0.0, 0.0, 0.0, 0.0, 0.0, 0.0, 0.0, 0.0, 0.0, 0.0, 0.0, 0.0, 0.0, 0.0, 0.0, 0.0, 0.0, 0.0, 0.0, 0.0, 0.0, 0.0, 0.0, 0.0, 0.0, 0.0, 0.0, 0.0, 0.0, 0.0, 0.0, 0.0, 0.0, 0.0, 0.0, 0.0, 0.0, 0.0, 0.0, 0.0, 0.0, 0.0, 0.0, 0.0, 0.0, 0.0, 0.0, 0.0, 0.0, 0.0, 0.0, 0.0, 0.0, 0.0, 0.0, 0.0, 0.0, 0.0, 0.0, 0.0, 0.0, 0.0, 0.0, 0.0, 0.0, 0.0, 0.0, 0.0, 0.0, 0.0, 0.0, 0.0, 0.0, 0.0, 0.0, 0.0, 0.0, 0.0, 0.0, 0.0, 0.0, 0.0, 0.0, 0.0, 0.0, 0.0, 0.0, 0.0, 0.0, 0.0, 0.0, 0.0, 0.0, 0.0, 0.0, 0.0, 0.0, 0.0, 0.0, 0.0, 0.0, 0.0, 0.0, 0.0, 0.0, 0.0, 0.0, 0.0, 0.0, 0.0, 0.0, 0.0, 0.0, 0.0, 0.0, 0.0, 0.0, 0.0, 0.0, 0.0, 0.0, 0.0, 0.0, 0.0, 0.0, 0.0, 0.0, 0.0, 0.0, 0.0, 0.0, 0.0, 0.0, 0.0, 0.0, 0.0, 0.0, 0.0, 0.0, 0.0, 0.0, 0.0, 0.0, 0.0, 0.0, 0.0, 0.0, 0.0, 0.0, 0.0, 0.0, 0.0, 0.0, 0.0, 0.0, 0.0, 0.0, 0.0, 0.0, 0.0, 0.0, 0.0, 0.0, 0.0, 0.0, 0.0, 0.0, 0.0, 0.0, 0.0, 0.0, 0.0, 0.0, 0.0, 0.0, 0.0, 0.0, 0.0, 0.0, 0.0, 0.0, 0.0, 0.0, 0.0, 0.0, 0.0, 0.5644, 0.0, 0.375, 0.0, 0.375, 0.25, 0.5644, 0.25, 0.5644, 0.25, 0.375, 0.25, 0.375, 0.5, 0.5644, 0.5, 0.375, 0.5, 0.375, 0.75, 0.5644, 0.75, 0.5644, 0.5, 0.375, 0.75, 0.375, 1.0, 0.5644, 1.0, 0.5644, 0.75, 0.125, 0.5, 0.125, 0.75, 0.375, 0.75, 0.375, 0.5, 0.5644, 0.0, 0.375, 0.0, 0.375, 0.25, 0.5644, 0.25, 0.5644, 0.25, 0.375, 0.25, 0.375, 0.5, 0.5644, 0.5, 0.375, 0.5, 0.375, 0.75, 0.5644, 0.75, 0.5644, 0.5, 0.375, 0.75, 0.375, 1.0, 0.5644, 1.0, 0.5644, 0.75, 0.125, 0.5, 0.125, 0.75, 0.375, 0.75, 0.375, 0.5, 0.5644, 0.0, 0.375, 0.0, 0.375, 0.25, 0.5644, 0.25, 0.5644, 0.25, 0.375, 0.25, 0.375, 0.5, 0.5644, 0.5, 0.375, 0.5, 0.375, 0.75, 0.5644, 0.75, 0.5644, 0.5, 0.375, 0.75, 0.375, 1.0, 0.5644, 1.0, 0.5644, 0.75, 0.125, 0.5, 0.125, 0.75, 0.375, 0.75, 0.375, 0.5, 0.5644, 0.0, 0.375, 0.0, 0.375, 0.25, 0.5644, 0.25, 0.5644, 0.25, 0.375, 0.25, 0.375, 0.5, 0.5644, 0.5, 0.375, 0.5, 0.375, 0.75, 0.5644, 0.75, 0.5644, 0.5, 0.375, 0.75, 0.375, 1.0, 0.5644, 1.0, 0.5644, 0.75, 0.125, 0.5, 0.125, 0.75, 0.375, 0.75, 0.375, 0.5, 0.5644, 0.0, 0.375, 0.0, 0.375, 0.25, 0.5644, 0.25, 0.5644, 0.25, 0.375, 0.25, 0.375, 0.5, 0.5644, 0.5, 0.375, 0.5, 0.375, 0.75, 0.5644, 0.75, 0.5644, 0.5, 0.375, 0.75, 0.375, 1.0, 0.5644, 1.0, 0.5644, 0.75, 0.125, 0.5, 0.125, 0.75, 0.375, 0.75, 0.375, 0.5, 0.5644, 0.0, 0.375, 0.0, 0.375, 0.25, 0.5644, 0.25, 0.5644, 0.25, 0.375, 0.25, 0.375, 0.5, 0.5644, 0.5, 0.375, 0.5, 0.375, 0.75, 0.5644, 0.75, 0.5644, 0.5, 0.375, 0.75, 0.375, 1.0, 0.5644, 1.0, 0.5644, 0.75, 0.125, 0.5, 0.125, 0.75, 0.375, 0.75, 0.375, 0.5, 0.5644, 0.0, 0.375, 0.0, 0.375, 0.25, 0.5644, 0.25, 0.5644, 0.25, 0.375, 0.25, 0.375, 0.5, 0.5644, 0.5, 0.375, 0.5, 0.375, 0.75, 0.5644, 0.75, 0.5644, 0.5, 0.375, 0.75, 0.375, 1.0, 0.5644, 1.0, 0.5644, 0.75, 0.125, 0.5, 0.125, 0.75, 0.375, 0.75, 0.375, 0.5, 0.5644, 0.0, 0.375, 0.0, 0.375, 0.25, 0.5644, 0.25, 0.5644, 0.25, 0.375, 0.25, 0.375, 0.5, 0.5644, 0.5, 0.375, 0.5, 0.375, 0.75, 0.5644, 0.75, 0.5644, 0.5, 0.375, 0.75, 0.375, 1.0, 0.5644, 1.0, 0.5644, 0.75, 0.125, 0.5, 0.125, 0.75, 0.375, 0.75, 0.375, 0.5, 0.5644, 0.0, 0.375, 0.0, 0.375, 0.25, 0.5644, 0.25, 0.5644, 0.25, 0.375, 0.25, 0.375, 0.5, 0.5644, 0.5, 0.375, 0.5, 0.375, 0.75, 0.5644, 0.75, 0.5644, 0.5, 0.375, 0.75, 0.375, 1.0, 0.5644, 1.0, 0.5644, 0.75, 0.125, 0.5, 0.125, 0.75, 0.375, 0.75, 0.375, 0.5, 0.7169, 0.8763, 0.7169, 0.8849, 0.7161, 0.8849, 0.7161, 0.8763, 0.7161, 0.8763, 0.7161, 0.8849, 0.7153, 0.8849, 0.7153, 0.8763, 0.7153, 0.8763, 0.7153, 0.8849, 0.7146, 0.8849, 0.7146, 0.8763, 0.7146, 0.8763, 0.7146, 0.8849, 0.7139, 0.8849, 0.7139, 0.8763, 0.5025, 0.8753, 0.5025, 0.884, 0.5019, 0.884, 0.5019, 0.8753, 0.5019, 0.8753, 0.5019, 0.884, 0.5011, 0.884, 0.5011, 0.8753, 0.5011, 0.8753, 0.5011, 0.884, 0.5003, 0.884, 0.5003, 0.8753, 0.5003, 0.8753, 0.5003, 0.884, 0.4995, 0.884, 0.4995, 0.8753, 0.4995, 0.8753, 0.4995, 0.884, 0.4986, 0.884, 0.4986, 0.8753, 0.4986, 0.8753, 0.4986, 0.884, 0.4978, 0.884, 0.4978, 0.8753, 0.4978, 0.8753, 0.4978, 0.884, 0.4971, 0.884, 0.4971, 0.8753, 0.4971, 0.8753, 0.4971, 0.884, 0.4964, 0.884, 0.4964, 0.8753, 0.5888, 0.8761, 0.5888, 0.8847, 0.5881, 0.8847, 0.5881, 0.8761, 0.5881, 0.8761, 0.5881, 0.8847, 0.5874, 0.8847, 0.5874, 0.8761, 0.5874, 0.8761, 0.5874, 0.8847, 0.5866, 0.8847, 0.5866, 0.8761, 0.5866, 0.8761, 0.5866, 0.8847, 0.5857, 0.8847, 0.5857, 0.8761, 0.5857, 0.8761, 0.5857, 0.8847, 0.5849, 0.8847, 0.5849, 0.8761, 0.5849, 0.8761, 0.5849, 0.8847, 0.5841, 0.8847, 0.5841, 0.8761, 0.5841, 0.8761, 0.5841, 0.8847, 0.5833, 0.8847, 0.5833, 0.8761, 0.5833, 0.8761, 0.5833, 0.8847, 0.5827, 0.8847, 0.5827, 0.8761, 0.8918, 0.729, 0.8918, 0.7376, 0.8911, 0.7376, 0.8911, 0.729, 0.8911, 0.729, 0.8911, 0.7376, 0.8904, 0.7376, 0.8904, 0.729, 0.8904, 0.729, 0.8904, 0.7376, 0.8895, 0.7376, 0.8895, 0.729, 0.8895, 0.729, 0.8895, 0.7376, 0.8887, 0.7376, 0.8887, 0.729, 0.8887, 0.729, 0.8887, 0.7376, 0.8879, 0.7376, 0.8879, 0.729, 0.8879, 0.729, 0.8879, 0.7376, 0.8871, 0.7376, 0.8871, 0.729, 0.8871, 0.729, 0.8871, 0.7376, 0.8863, 0.7376, 0.8863, 0.729, 0.8863, 0.729, 0.8863, 0.7376, 0.8857, 0.7376, 0.8857, 0.729, 0.72, 0.8763, 0.72, 0.8849, 0.7194, 0.8849, 0.7194, 0.8763, 0.7194, 0.8763, 0.7194, 0.8849, 0.7186, 0.8849, 0.7186, 0.8763, 0.7512, 0.8544, 0.7521, 0.8544, 0.7529, 0.8546, 0.7537, 0.8549, 0.7544, 0.8554, 0.755, 0.856, 0.7554, 0.8567, 0.7557, 0.8575, 0.7559, 0.8583, 0.7559, 0.8591, 0.7557, 0.86, 0.7554, 0.8608, 0.755, 0.8615, 0.7544, 0.8621, 0.7537, 0.8625, 0.7529, 0.8629, 0.7521, 0.863, 0.7512, 0.863, 0.7504, 0.8629, 0.7496, 0.8625, 0.749, 0.8621, 0.7484, 0.8615, 0.7479, 0.8608, 0.7476, 0.86, 0.7474, 0.8592, 0.7474, 0.8583, 0.7476, 0.8575, 0.7479, 0.8567, 0.7484, 0.856, 0.749, 0.8554, 0.7496, 0.8549, 0.7504, 0.8546, 0.7186, 0.8763, 0.7186, 0.8849, 0.7178, 0.8849, 0.7178, 0.8763, 0.7178, 0.8763, 0.7178, 0.8849, 0.7169, 0.8849, 0.7169, 0.8763, 0.7867, 0.863, 0.7859, 0.863, 0.7851, 0.8629, 0.7843, 0.8625, 0.7836, 0.8621, 0.783, 0.8615, 0.7825, 0.8608, 0.7822, 0.86, 0.782, 0.8591, 0.782, 0.8583, 0.7822, 0.8575, 0.7825, 0.8567, 0.783, 0.856, 0.7836, 0.8554, 0.7843, 0.8549, 0.7851, 0.8546, 0.7859, 0.8544, 0.7867, 0.8544, 0.7875, 0.8546, 0.7883, 0.8549, 0.789, 0.8554, 0.7896, 0.856, 0.7901, 0.8567, 0.7904, 0.8575, 0.7905, 0.8583, 0.7905, 0.8592, 0.7904, 0.86, 0.7901, 0.8608, 0.7896, 0.8615, 0.789, 0.8621, 0.7883, 0.8625, 0.7875, 0.8629, 0.716, 0.8067, 0.716, 0.7895, 0.7181, 0.7895, 0.7181, 0.8067, 0.2673, 0.8134, 0.2502, 0.8134, 0.25, 0.811, 0.267, 0.811, 0.267, 0.811, 0.25, 0.811, 0.2497, 0.807, 0.2668, 0.807, 0.2668, 0.807, 0.2497, 0.807, 0.2495, 0.8016, 0.2665, 0.8016, 0.2665, 0.8016, 0.2495, 0.8016, 0.2493, 0.7951, 0.2664, 0.7951, 0.2664, 0.7951, 0.2493, 0.7951, 0.2491, 0.7876, 0.2662, 0.7876, 0.2662, 0.7876, 0.2491, 0.7876, 0.2491, 0.7795, 0.2661, 0.7795, 0.2661, 0.7795, 0.2491, 0.7795, 0.249, 0.7711, 0.2661, 0.7711, 0.2661, 0.7711, 0.249, 0.7711, 0.2491, 0.7627, 0.2661, 0.7627, 0.2661, 0.7627, 0.2491, 0.7627, 0.2491, 0.7546, 0.2662, 0.7546, 0.2662, 0.7546, 0.2491, 0.7546, 0.2493, 0.7472, 0.2664, 0.7472, 0.2664, 0.7472, 0.2493, 0.7472, 0.2495, 0.7406, 0.2665, 0.7406, 0.2665, 0.7406, 0.2495, 0.7406, 0.2497, 0.7353, 0.2668, 0.7353, 0.2668, 0.7353, 0.2497, 0.7353, 0.25, 0.7313, 0.267, 0.7313, 0.267, 0.7313, 0.25, 0.7313, 0.2502, 0.7289, 0.2673, 0.7289, 0.7181, 0.8329, 0.7181, 0.8501, 0.716, 0.8501, 0.716, 0.8329, 0.716, 0.8329, 0.716, 0.8501, 0.7139, 0.8501, 0.7139, 0.8329, 0.2196, 0.8134, 0.2025, 0.8134, 0.2022, 0.811, 0.2193, 0.811, 0.2193, 0.811, 0.2022, 0.811, 0.202, 0.807, 0.2191, 0.807, 0.2191, 0.807, 0.202, 0.807, 0.2018, 0.8016, 0.2188, 0.8016, 0.2188, 0.8016, 0.2018, 0.8016, 0.2016, 0.7951, 0.2186, 0.7951, 0.2186, 0.7951, 0.2016, 0.7951, 0.2014, 0.7876, 0.2185, 0.7876, 0.2185, 0.7876, 0.2014, 0.7876, 0.2013, 0.7795, 0.2184, 0.7795, 0.2184, 0.7795, 0.2013, 0.7795, 0.2013, 0.7711, 0.2184, 0.7711, 0.2184, 0.7711, 0.2013, 0.7711, 0.2013, 0.7627, 0.2184, 0.7627, 0.2184, 0.7627, 0.2013, 0.7627, 0.2014, 0.7546, 0.2185, 0.7546, 0.2185, 0.7546, 0.2014, 0.7546, 0.2016, 0.7472, 0.2186, 0.7472, 0.2186, 0.7472, 0.2016, 0.7472, 0.2018, 0.7406, 0.2188, 0.7406, 0.2188, 0.7406, 0.2018, 0.7406, 0.202, 0.7353, 0.2191, 0.7353, 0.2191, 0.7353, 0.202, 0.7353, 0.2022, 0.7313, 0.2193, 0.7313, 0.5062, 0.729, 0.5083, 0.7283, 0.5104, 0.7291, 0.5123, 0.7316, 0.5141, 0.7357, 0.5156, 0.7411, 0.5168, 0.7476, 0.5176, 0.7551, 0.518, 0.7632, 0.518, 0.7716, 0.5176, 0.78, 0.5168, 0.7881, 0.5156, 0.7955, 0.5141, 0.802, 0.5123, 0.8073, 0.5104, 0.8113, 0.5083, 0.8137, 0.5062, 0.8144, 0.5041, 0.8136, 0.5021, 0.8111, 0.5003, 0.807, 0.4988, 0.8016, 0.4977, 0.7951, 0.4969, 0.7876, 0.4964, 0.7795, 0.4964, 0.7711, 0.4969, 0.7627, 0.4977, 0.7546, 0.4988, 0.7472, 0.5003, 0.7407, 0.5021, 0.7354, 0.5041, 0.7314, 0.2193, 0.7313, 0.2022, 0.7313, 0.2025, 0.7289, 0.2196, 0.7289, 0.7139, 0.8067, 0.7139, 0.7895, 0.716, 0.7895, 0.716, 0.8067, 0.267, 0.811, 0.2668, 0.807, 0.2704, 0.8016, 0.2706, 0.805, 0.5928, 0.7355, 0.5945, 0.7363, 0.5962, 0.7384, 0.5977, 0.7418, 0.599, 0.7464, 0.6, 0.752, 0.6007, 0.7583, 0.601, 0.7652, 0.601, 0.7724, 0.6007, 0.7795, 0.6, 0.7863, 0.599, 0.7927, 0.5977, 0.7982, 0.5962, 0.8027, 0.5945, 0.806, 0.5928, 0.8081, 0.591, 0.8087, 0.5892, 0.808, 0.5875, 0.8059, 0.586, 0.8024, 0.5847, 0.7979, 0.5837, 0.7923, 0.5831, 0.7859, 0.5827, 0.7791, 0.5827, 0.7719, 0.5831, 0.7648, 0.5837, 0.7579, 0.5847, 0.7516, 0.586, 0.7461, 0.5875, 0.7416, 0.5892, 0.7382, 0.591, 0.7362, 0.2664, 0.7472, 0.2665, 0.7406, 0.2702, 0.7452, 0.27, 0.7508, 0.2188, 0.8016, 0.2186, 0.7951, 0.2223, 0.7915, 0.2225, 0.797, 0.2191, 0.7353, 0.2193, 0.7313, 0.2229, 0.7373, 0.2227, 0.7407, 0.2661, 0.7795, 0.2661, 0.7711, 0.2698, 0.7711, 0.2698, 0.7783, 0.5908, 0.8152, 0.5887, 0.8143, 0.5892, 0.808, 0.591, 0.8087, 0.2184, 0.7627, 0.2185, 0.7546, 0.2222, 0.7571, 0.2221, 0.764, 0.2668, 0.807, 0.2665, 0.8016, 0.2702, 0.797, 0.2704, 0.8016, 0.2665, 0.7406, 0.2668, 0.7353, 0.2704, 0.7407, 0.2702, 0.7452, 0.2186, 0.7951, 0.2185, 0.7876, 0.2222, 0.7851, 0.2223, 0.7915, 0.5887, 0.7322, 0.5908, 0.7298, 0.591, 0.7362, 0.5892, 0.7382, 0.2661, 0.7711, 0.2661, 0.7627, 0.2698, 0.764, 0.2698, 0.7711, 0.5887, 0.8143, 0.5868, 0.8118, 0.5875, 0.8059, 0.5892, 0.808, 0.2185, 0.7546, 0.2186, 0.7472, 0.2223, 0.7508, 0.2222, 0.7571, 0.2665, 0.8016, 0.2664, 0.7951, 0.27, 0.7915, 0.2702, 0.797, 0.2668, 0.7353, 0.267, 0.7313, 0.2706, 0.7373, 0.2704, 0.7407, 0.2185, 0.7876, 0.2184, 0.7795, 0.2221, 0.7783, 0.2222, 0.7851, 0.5929, 0.729, 0.595, 0.7299, 0.5945, 0.7363, 0.5928, 0.7355, 0.5908, 0.7298, 0.5929, 0.729, 0.5928, 0.7355, 0.591, 0.7362, 0.2661, 0.7627, 0.2662, 0.7546, 0.2699, 0.7571, 0.2698, 0.764, 0.2193, 0.811, 0.2191, 0.807, 0.2227, 0.8016, 0.2229, 0.805, 0.2186, 0.7472, 0.2188, 0.7406, 0.2225, 0.7452, 0.2223, 0.7508, 0.2664, 0.7951, 0.2662, 0.7876, 0.2699, 0.7851, 0.27, 0.7915, 0.595, 0.812, 0.5929, 0.8144, 0.5928, 0.8081, 0.5945, 0.806, 0.2184, 0.7795, 0.2184, 0.7711, 0.2221, 0.7711, 0.2221, 0.7783, 0.595, 0.7299, 0.597, 0.7324, 0.5962, 0.7384, 0.5945, 0.7363, 0.2662, 0.7546, 0.2664, 0.7472, 0.27, 0.7508, 0.2699, 0.7571, 0.2191, 0.807, 0.2188, 0.8016, 0.2225, 0.797, 0.2227, 0.8016, 0.2188, 0.7406, 0.2191, 0.7353, 0.2227, 0.7407, 0.2225, 0.7452, 0.2662, 0.7876, 0.2661, 0.7795, 0.2698, 0.7783, 0.2699, 0.7851, 0.5929, 0.8144, 0.5908, 0.8152, 0.591, 0.8087, 0.5928, 0.8081, 0.2184, 0.7711, 0.2184, 0.7627, 0.2221, 0.764, 0.2221, 0.7711, 0.7796, 0.7029, 0.7796, 0.01307, 0.9504, 0.01307, 0.9504, 0.2356, 0.782, 0.7029, 0.2979, 0.7283, 0.4703, 0.7283, 0.4703, 0.9869, 0.2979, 0.9869, 0.5827, 0.2356, 0.5827, 0.01307, 0.7535, 0.01307, 0.7535, 0.7029, 0.7511, 0.7029, 0.9789, 0.2717, 0.9765, 0.2717, 0.9765, 0.01307, 0.9789, 0.01307, 0.5566, 0.4795, 0.5566, 0.7021, 0.2979, 0.7021, 0.2979, 0.4795, 0.01307, 0.01307, 0.2717, 0.01307, 0.2717, 0.7027, 0.01307, 0.7027, 0.5566, 0.01307, 0.5566, 0.4795, 0.2979, 0.4795, 0.2979, 0.01307, 0.6878, 0.8016, 0.6705, 0.8016, 0.6705, 0.7982, 0.6878, 0.7982, 0.6878, 0.7982, 0.6705, 0.7982, 0.6705, 0.795, 0.6878, 0.795, 0.6878, 0.795, 0.6705, 0.795, 0.6705, 0.792, 0.6878, 0.792, 0.6878, 0.792, 0.6705, 0.792, 0.6705, 0.7895, 0.6878, 0.7895, 0.6271, 0.7895, 0.6444, 0.7895, 0.6444, 0.7921, 0.6271, 0.7921, 0.6271, 0.7921, 0.6444, 0.7921, 0.6444, 0.7951, 0.6271, 0.7951, 0.6271, 0.7951, 0.6444, 0.7951, 0.6444, 0.7983, 0.6271, 0.7983, 0.6271, 0.7983, 0.6444, 0.7983, 0.6444, 0.8017, 0.6271, 0.8017, 0.6271, 0.8017, 0.6444, 0.8017, 0.6444, 0.8051, 0.6271, 0.8051, 0.6271, 0.8051, 0.6444, 0.8051, 0.6444, 0.8083, 0.6271, 0.8083, 0.6271, 0.8083, 0.6444, 0.8083, 0.6444, 0.8113, 0.6271, 0.8113, 0.6271, 0.8113, 0.6444, 0.8113, 0.6444, 0.8139, 0.6271, 0.8139, 0.7474, 0.8039, 0.7647, 0.8039, 0.7647, 0.8066, 0.7474, 0.8066, 0.7474, 0.8066, 0.7647, 0.8066, 0.7647, 0.8096, 0.7474, 0.8096, 0.7474, 0.8096, 0.7647, 0.8096, 0.7647, 0.8128, 0.7474, 0.8128, 0.7474, 0.8128, 0.7647, 0.8128, 0.7647, 0.8162, 0.7474, 0.8162, 0.7474, 0.8162, 0.7647, 0.8162, 0.7647, 0.8196, 0.7474, 0.8196, 0.7474, 0.8196, 0.7647, 0.8196, 0.7647, 0.8228, 0.7474, 0.8228, 0.7474, 0.8228, 0.7647, 0.8228, 0.7647, 0.8257, 0.7474, 0.8257, 0.7474, 0.8257, 0.7647, 0.8257, 0.7647, 0.8283, 0.7474, 0.8283, 0.808, 0.8283, 0.7908, 0.8283, 0.7908, 0.8256, 0.808, 0.8256, 0.808, 0.8256, 0.7908, 0.8256, 0.7908, 0.8226, 0.808, 0.8226, 0.808, 0.8226, 0.7908, 0.8226, 0.7908, 0.8194, 0.808, 0.8194, 0.808, 0.8194, 0.7908, 0.8194, 0.7908, 0.816, 0.808, 0.816, 0.808, 0.816, 0.7908, 0.816, 0.7908, 0.8126, 0.808, 0.8126, 0.808, 0.8126, 0.7908, 0.8126, 0.7908, 0.8094, 0.808, 0.8094, 0.808, 0.8094, 0.7908, 0.8094, 0.7908, 0.8065, 0.808, 0.8065, 0.808, 0.8065, 0.7908, 0.8065, 0.7908, 0.8039, 0.808, 0.8039, 0.6878, 0.8139, 0.6705, 0.8139, 0.6705, 0.8112, 0.6878, 0.8112, 0.6878, 0.8112, 0.6705, 0.8112, 0.6705, 0.8082, 0.6878, 0.8082, 0.6993, 0.7297, 0.7026, 0.729, 0.7059, 0.729, 0.7092, 0.7297, 0.7123, 0.731, 0.7151, 0.7329, 0.7175, 0.7353, 0.7193, 0.7381, 0.7206, 0.7412, 0.7213, 0.7445, 0.7213, 0.7479, 0.7206, 0.7512, 0.7193, 0.7543, 0.7175, 0.7571, 0.7151, 0.7595, 0.7123, 0.7614, 0.7092, 0.7627, 0.7059, 0.7633, 0.7026, 0.7633, 0.6993, 0.7627, 0.6962, 0.7614, 0.6934, 0.7595, 0.6911, 0.7571, 0.6892, 0.7543, 0.6879, 0.7512, 0.6873, 0.7478, 0.6873, 0.7445, 0.6879, 0.7411, 0.6892, 0.738, 0.6911, 0.7352, 0.6934, 0.7328, 0.6962, 0.731, 0.6878, 0.8082, 0.6705, 0.8082, 0.6705, 0.8049, 0.6878, 0.8049, 0.6878, 0.8049, 0.6705, 0.8049, 0.6705, 0.8016, 0.6878, 0.8016, 0.6458, 0.729, 0.6491, 0.7297, 0.6522, 0.731, 0.655, 0.7328, 0.6573, 0.7352, 0.6592, 0.738, 0.6605, 0.7411, 0.6611, 0.7445, 0.6611, 0.7478, 0.6605, 0.7512, 0.6592, 0.7543, 0.6573, 0.7571, 0.655, 0.7595, 0.6522, 0.7614, 0.6491, 0.7627, 0.6458, 0.7633, 0.6425, 0.7633, 0.6392, 0.7627, 0.6361, 0.7614, 0.6333, 0.7595, 0.6309, 0.7571, 0.6291, 0.7543, 0.6278, 0.7512, 0.6271, 0.7479, 0.6271, 0.7445, 0.6278, 0.7412, 0.6291, 0.7381, 0.6309, 0.7353, 0.6333, 0.7329, 0.6361, 0.731, 0.6392, 0.7297, 0.6425, 0.729, 0.02166, 0.8237, 0.02166, 0.858, 0.01307, 0.8579, 0.01307, 0.8236, 0.6271, 0.8669, 0.6271, 0.84, 0.6358, 0.84, 0.6358, 0.8669, 0.05638, 0.8236, 0.05638, 0.8579, 0.0478, 0.858, 0.0478, 0.8237, 0.6705, 0.8668, 0.6705, 0.84, 0.6792, 0.84, 0.6792, 0.8668, 0.8755, 0.8039, 0.8755, 0.8125, 0.8689, 0.8125, 0.8689, 0.8039, 0.8677, 0.8731, 0.8677, 0.8645, 0.8744, 0.8645, 0.8744, 0.8731, 0.03715, 0.7302, 0.04371, 0.7289, 0.05041, 0.7289, 0.05698, 0.7302, 0.06316, 0.7327, 0.06873, 0.7365, 0.07346, 0.7412, 0.07718, 0.7469, 0.07975, 0.7531, 0.08105, 0.7597, 0.08105, 0.7665, 0.07975, 0.7731, 0.07718, 0.7794, 0.07346, 0.785, 0.06873, 0.7898, 0.06316, 0.7936, 0.05698, 0.7962, 0.05041, 0.7975, 0.04371, 0.7975, 0.03715, 0.7962, 0.03096, 0.7936, 0.02539, 0.7899, 0.02066, 0.7851, 0.01694, 0.7795, 0.01438, 0.7733, 0.01307, 0.7666, 0.01307, 0.7599, 0.01438, 0.7532, 0.01694, 0.747, 0.02066, 0.7413, 0.02539, 0.7366, 0.03096, 0.7328, 0.7903, 0.7465, 0.7903, 0.7532, 0.7819, 0.7532, 0.7819, 0.7465, 0.7903, 0.74, 0.7903, 0.7465, 0.7819, 0.7465, 0.7819, 0.74, 0.7903, 0.7341, 0.7903, 0.74, 0.7819, 0.74, 0.7819, 0.7341, 0.7903, 0.729, 0.7903, 0.7341, 0.7819, 0.7341, 0.7819, 0.729, 0.5441, 0.7718, 0.5525, 0.7718, 0.5525, 0.777, 0.5441, 0.777, 0.5441, 0.7658, 0.5525, 0.7658, 0.5525, 0.7718, 0.5441, 0.7718, 0.5441, 0.7593, 0.5525, 0.7593, 0.5525, 0.7658, 0.5441, 0.7658, 0.5441, 0.7526, 0.5525, 0.7526, 0.5525, 0.7593, 0.5441, 0.7593, 0.5441, 0.7459, 0.5525, 0.7459, 0.5525, 0.7526, 0.5441, 0.7526, 0.5441, 0.7394, 0.5525, 0.7394, 0.5525, 0.7459, 0.5441, 0.7459, 0.5441, 0.7335, 0.5525, 0.7335, 0.5525, 0.7394, 0.5441, 0.7394, 0.5441, 0.7283, 0.5525, 0.7283, 0.5525, 0.7335, 0.5441, 0.7335, 0.7474, 0.7725, 0.7558, 0.7725, 0.7558, 0.7778, 0.7474, 0.7778, 0.7474, 0.7664, 0.7558, 0.7664, 0.7558, 0.7725, 0.7474, 0.7725, 0.7474, 0.7599, 0.7558, 0.7599, 0.7558, 0.7664, 0.7474, 0.7664, 0.7474, 0.7532, 0.7558, 0.7532, 0.7558, 0.7599, 0.7474, 0.7599, 0.7474, 0.7465, 0.7558, 0.7465, 0.7558, 0.7532, 0.7474, 0.7532, 0.7474, 0.74, 0.7558, 0.74, 0.7558, 0.7465, 0.7474, 0.7465, 0.7474, 0.7341, 0.7558, 0.7341, 0.7558, 0.74, 0.7474, 0.74, 0.7474, 0.729, 0.7558, 0.729, 0.7558, 0.7341, 0.7474, 0.7341, 0.8248, 0.7725, 0.8248, 0.7778, 0.8164, 0.7778, 0.8164, 0.7725, 0.8248, 0.7664, 0.8248, 0.7725, 0.8164, 0.7725, 0.8164, 0.7664, 0.8248, 0.7599, 0.8248, 0.7664, 0.8164, 0.7664, 0.8164, 0.7599, 0.8248, 0.7532, 0.8248, 0.7599, 0.8164, 0.7599, 0.8164, 0.7532, 0.8248, 0.7465, 0.8248, 0.7532, 0.8164, 0.7532, 0.8164, 0.7465, 0.8248, 0.74, 0.8248, 0.7465, 0.8164, 0.7465, 0.8164, 0.74, 0.8248, 0.7341, 0.8248, 0.74, 0.8164, 0.74, 0.8164, 0.7341, 0.8248, 0.729, 0.8248, 0.7341, 0.8164, 0.7341, 0.8164, 0.729, 0.7903, 0.7725, 0.7903, 0.7778, 0.7819, 0.7778, 0.7819, 0.7725, 0.7903, 0.7664, 0.7903, 0.7725, 0.7819, 0.7725, 0.7819, 0.7664, 0.7903, 0.7599, 0.7903, 0.7664, 0.7819, 0.7664, 0.7819, 0.7599, 0.7903, 0.7532, 0.7903, 0.7599, 0.7819, 0.7599, 0.7819, 0.7532, 0.1378, 0.7289, 0.1445, 0.7289, 0.1511, 0.7302, 0.1573, 0.7328, 0.1629, 0.7366, 0.1676, 0.7414, 0.1713, 0.747, 0.1739, 0.7532, 0.1752, 0.7599, 0.1752, 0.7666, 0.1739, 0.7733, 0.1713, 0.7795, 0.1676, 0.7851, 0.1629, 0.7899, 0.1573, 0.7936, 0.1511, 0.7962, 0.1445, 0.7975, 0.1378, 0.7975, 0.1313, 0.7962, 0.1251, 0.7936, 0.1195, 0.7898, 0.1148, 0.785, 0.1111, 0.7794, 0.1085, 0.7731, 0.1072, 0.7665, 0.1072, 0.7597, 0.1085, 0.7531, 0.1111, 0.7469, 0.1148, 0.7412, 0.1195, 0.7365, 0.1251, 0.7327, 0.1313, 0.7302, 0.1607, 0.8236, 0.1607, 0.8578, 0.152, 0.8578, 0.152, 0.8237, 0.1173, 0.8579, 0.1173, 0.8236, 0.1259, 0.8236, 0.1259, 0.8579, 0.8509, 0.7632, 0.8509, 0.729, 0.8595, 0.729, 0.8595, 0.7632, 0.09115, 0.8236, 0.09115, 0.8579, 0.08252, 0.8579, 0.08252, 0.8236, 0.5913, 0.8414, 0.5913, 0.85, 0.5827, 0.85, 0.5827, 0.8414, 0.4964, 0.8492, 0.4964, 0.8406, 0.505, 0.8406, 0.505, 0.8492, 0.8342, 0.8384, 0.8342, 0.804, 0.8427, 0.8039, 0.8427, 0.8383, 0.2099, 0.8396, 0.2099, 0.8689, 0.2013, 0.8689, 0.2013, 0.8396, 0.5527, 0.8032, 0.5527, 0.8376, 0.5441, 0.8376, 0.5441, 0.8032, 0.2447, 0.8396, 0.2447, 0.8686, 0.2361, 0.8686, 0.2361, 0.8396, 0.8415, 0.8645, 0.8415, 0.8731, 0.8342, 0.8731, 0.8342, 0.8645, 0.5441, 0.8724, 0.5441, 0.8638, 0.5515, 0.8638, 0.5515, 0.8724, 0.375, 0.0, 0.625, 0.0, 0.625, 0.25, 0.375, 0.25, 0.375, 0.25, 0.625, 0.25, 0.625, 0.5, 0.375, 0.5, 0.375, 0.5, 0.625, 0.5, 0.625, 0.75, 0.375, 0.75, 0.375, 0.75, 0.625, 0.75, 0.625, 1.0, 0.375, 1.0, 0.375, 0.25, 0.375, 0.5, 0.375, 0.5, 0.375, 0.25, 0.625, 0.5, 0.875, 0.5, 0.875, 0.75, 0.625, 0.75, 0.375, 0.75, 0.375, 1.0, 0.375, 1.0, 0.375, 0.75, 0.375, 0.0, 0.375, 0.25, 0.375, 0.25, 0.375, 0.0, 0.375, 0.5, 0.375, 0.75, 0.375, 0.75, 0.375, 0.5, 0.375, 0.75, 0.375, 1.0, 0.375, 1.0, 0.375, 0.75, 0.375, 0.5, 0.375, 0.75, 0.375, 0.75, 0.375, 0.5, 0.375, 0.25, 0.375, 0.5, 0.375, 0.5, 0.375, 0.25, 0.375, 0.5, 0.375, 0.75, 0.375, 0.75, 0.375, 0.5, 0.375, 0.0, 0.375, 0.25, 0.375, 0.25, 0.375, 0.0, 0.125, 0.5, 0.375, 0.5, 0.375, 0.75, 0.125, 0.75, 0.375, 0.0, 0.375, 0.25, 0.375, 0.25, 0.375, 0.0, 0.375, 0.75, 0.375, 1.0, 0.375, 1.0, 0.375, 0.75, 0.375, 0.25, 0.375, 0.5, 0.375, 0.5, 0.375, 0.25, 0.375, 0.0, 0.625, 0.0, 0.625, 0.25, 0.375, 0.25, 0.375, 0.25, 0.625, 0.25, 0.625, 0.5, 0.375, 0.5, 0.375, 0.5, 0.625, 0.5, 0.625, 0.75, 0.375, 0.75, 0.375, 0.75, 0.625, 0.75, 0.625, 1.0, 0.375, 1.0, 0.125, 0.5, 0.375, 0.5, 0.375, 0.75, 0.125, 0.75, 0.625, 0.5, 0.875, 0.5, 0.875, 0.75, 0.625, 0.75, 1.0, 0.5, 1.0, 1.0, 0.9688, 1.0, 0.9688, 0.5, 0.9688, 0.5, 0.9688, 1.0, 0.9375, 1.0, 0.9375, 0.5, 0.9375, 0.5, 0.9375, 1.0, 0.9062, 1.0, 0.9062, 0.5, 0.9062, 0.5, 0.9062, 1.0, 0.875, 1.0, 0.875, 0.5, 0.875, 0.5, 0.875, 1.0, 0.8438, 1.0, 0.8438, 0.5, 0.8438, 0.5, 0.8438, 1.0, 0.8125, 1.0, 0.8125, 0.5, 0.8125, 0.5, 0.8125, 1.0, 0.7812, 1.0, 0.7812, 0.5, 0.7812, 0.5, 0.7812, 1.0, 0.75, 1.0, 0.75, 0.5, 0.75, 0.5, 0.75, 1.0, 0.7188, 1.0, 0.7188, 0.5, 0.7188, 0.5, 0.7188, 1.0, 0.6875, 1.0, 0.6875, 0.5, 0.6875, 0.5, 0.6875, 1.0, 0.6562, 1.0, 0.6562, 0.5, 0.6562, 0.5, 0.6562, 1.0, 0.625, 1.0, 0.625, 0.5, 0.625, 0.5, 0.625, 1.0, 0.5938, 1.0, 0.5938, 0.5, 0.5938, 0.5, 0.5938, 1.0, 0.5625, 1.0, 0.5625, 0.5, 0.5625, 0.5, 0.5625, 1.0, 0.5312, 1.0, 0.5312, 0.5, 0.5312, 0.5, 0.5312, 1.0, 0.5, 1.0, 0.5, 0.5, 0.5, 0.5, 0.5, 1.0, 0.4688, 1.0, 0.4688, 0.5, 0.4688, 0.5, 0.4688, 1.0, 0.4375, 1.0, 0.4375, 0.5, 0.4375, 0.5, 0.4375, 1.0, 0.4062, 1.0, 0.4062, 0.5, 0.4062, 0.5, 0.4062, 1.0, 0.375, 1.0, 0.375, 0.5, 0.375, 0.5, 0.375, 1.0, 0.3438, 1.0, 0.3438, 0.5, 0.3438, 0.5, 0.3438, 1.0, 0.3125, 1.0, 0.3125, 0.5, 0.3125, 0.5, 0.3125, 1.0, 0.2812, 1.0, 0.2812, 0.5, 0.2812, 0.5, 0.2812, 1.0, 0.25, 1.0, 0.25, 0.5, 0.25, 0.5, 0.25, 1.0, 0.2188, 1.0, 0.2188, 0.5, 0.2188, 0.5, 0.2188, 1.0, 0.1875, 1.0, 0.1875, 0.5, 0.1875, 0.5, 0.1875, 1.0, 0.1562, 1.0, 0.1562, 0.5, 0.1562, 0.5, 0.1562, 1.0, 0.125, 1.0, 0.125, 0.5, 0.125, 0.5, 0.125, 1.0, 0.09375, 1.0, 0.09375, 0.5, 0.09375, 0.5, 0.09375, 1.0, 0.0625, 1.0, 0.0625, 0.5, 0.2968, 0.4854, 0.25, 0.49, 0.2032, 0.4854, 0.1582, 0.4717, 0.1167, 0.4496, 0.08029, 0.4197, 0.05045, 0.3833, 0.02827, 0.3418, 0.01461, 0.2968, 0.01, 0.25, 0.01461, 0.2032, 0.02827, 0.1582, 0.05045, 0.1167, 0.08029, 0.08029, 0.1167, 0.05045, 0.1582, 0.02827, 0.2032, 0.01461, 0.25, 0.01, 0.2968, 0.01461, 0.3418, 0.02827, 0.3833, 0.05045, 0.4197, 0.08029, 0.4496, 0.1167, 0.4717, 0.1582, 0.4854, 0.2032, 0.49, 0.25, 0.4854, 0.2968, 0.4717, 0.3418, 0.4496, 0.3833, 0.4197, 0.4197, 0.3833, 0.4496, 0.3418, 0.4717, 0.0625, 0.5, 0.0625, 1.0, 0.03125, 1.0, 0.03125, 0.5, 0.03125, 0.5, 0.03125, 1.0, 0.0, 1.0, 0.0, 0.5, 0.75, 0.49, 0.7968, 0.4854, 0.8418, 0.4717, 0.8833, 0.4496, 0.9197, 0.4197, 0.9496, 0.3833, 0.9717, 0.3418, 0.9854, 0.2968, 0.99, 0.25, 0.9854, 0.2032, 0.9717, 0.1582, 0.9496, 0.1167, 0.9197, 0.08029, 0.8833, 0.05045, 0.8418, 0.02827, 0.7968, 0.01461, 0.75, 0.01, 0.7032, 0.01461, 0.6582, 0.02827, 0.6167, 0.05045, 0.5803, 0.08029, 0.5504, 0.1167, 0.5283, 0.1582, 0.5146, 0.2032, 0.51, 0.25, 0.5146, 0.2968, 0.5283, 0.3418, 0.5504, 0.3833, 0.5803, 0.4197, 0.6167, 0.4496, 0.6582, 0.4717, 0.7032, 0.4854, 1.0, 0.5, 1.0, 1.0, 0.9688, 1.0, 0.9688, 0.5, 0.9688, 0.5, 0.9688, 1.0, 0.9375, 1.0, 0.9375, 0.5, 0.9375, 0.5, 0.9375, 1.0, 0.9062, 1.0, 0.9062, 0.5, 0.9062, 0.5, 0.9062, 1.0, 0.875, 1.0, 0.875, 0.5, 0.875, 0.5, 0.875, 1.0, 0.8438, 1.0, 0.8438, 0.5, 0.8438, 0.5, 0.8438, 1.0, 0.8125, 1.0, 0.8125, 0.5, 0.8125, 0.5, 0.8125, 1.0, 0.7812, 1.0, 0.7812, 0.5, 0.7812, 0.5, 0.7812, 1.0, 0.75, 1.0, 0.75, 0.5, 0.75, 0.5, 0.75, 1.0, 0.7188, 1.0, 0.7188, 0.5, 0.7188, 0.5, 0.7188, 1.0, 0.6875, 1.0, 0.6875, 0.5, 0.6875, 0.5, 0.6875, 1.0, 0.6562, 1.0, 0.6562, 0.5, 0.6562, 0.5, 0.6562, 1.0, 0.625, 1.0, 0.625, 0.5, 0.625, 0.5, 0.625, 1.0, 0.5938, 1.0, 0.5938, 0.5, 0.5938, 0.5, 0.5938, 1.0, 0.5625, 1.0, 0.5625, 0.5, 0.5625, 0.5, 0.5625, 1.0, 0.5312, 1.0, 0.5312, 0.5, 0.5312, 0.5, 0.5312, 1.0, 0.5, 1.0, 0.5, 0.5, 0.5, 0.5, 0.5, 1.0, 0.4688, 1.0, 0.4688, 0.5, 0.4688, 0.5, 0.4688, 1.0, 0.4375, 1.0, 0.4375, 0.5, 0.4375, 0.5, 0.4375, 1.0, 0.4062, 1.0, 0.4062, 0.5, 0.4062, 0.5, 0.4062, 1.0, 0.375, 1.0, 0.375, 0.5, 0.375, 0.5, 0.375, 1.0, 0.3438, 1.0, 0.3438, 0.5, 0.3438, 0.5, 0.3438, 1.0, 0.3125, 1.0, 0.3125, 0.5, 0.3125, 0.5, 0.3125, 1.0, 0.2812, 1.0, 0.2812, 0.5, 0.2812, 0.5, 0.2812, 1.0, 0.25, 1.0, 0.25, 0.5, 0.25, 0.5, 0.25, 1.0, 0.2188, 1.0, 0.2188, 0.5, 0.2188, 0.5, 0.2188, 1.0, 0.1875, 1.0, 0.1875, 0.5, 0.1875, 0.5, 0.1875, 1.0, 0.1562, 1.0, 0.1562, 0.5, 0.1562, 0.5, 0.1562, 1.0, 0.125, 1.0, 0.125, 0.5, 0.125, 0.5, 0.125, 1.0, 0.09375, 1.0, 0.09375, 0.5, 0.09375, 0.5, 0.09375, 1.0, 0.0625, 1.0, 0.0625, 0.5, 0.1751, 0.4298, 0.1582, 0.4717, 0.1167, 0.4496, 0.08029, 0.4197, 0.05045, 0.3833, 0.02827, 0.3418, 0.07124, 0.3258, 0.08898, 0.359, 0.1129, 0.3881, 0.142, 0.412, 0.07124, 0.3258, 0.02827, 0.3418, 0.01461, 0.2968, 0.01, 0.25, 0.01461, 0.2032, 0.02827, 0.1582, 0.05045, 0.1167, 0.08029, 0.08029, 0.1167, 0.05045, 0.1582, 0.02827, 0.2032, 0.01461, 0.25, 0.01, 0.2968, 0.01461, 0.3418, 0.02827, 0.3833, 0.05045, 0.4197, 0.08029, 0.4496, 0.1167, 0.4717, 0.1582, 0.4854, 0.2032, 0.49, 0.25, 0.4854, 0.2968, 0.4717, 0.3418, 0.4496, 0.3833, 0.4197, 0.4197, 0.3833, 0.4496, 0.3418, 0.4717, 0.2968, 0.4854, 0.25, 0.49, 0.2032, 0.4854, 0.1582, 0.4717, 0.1751, 0.4298, 0.2112, 0.4407, 0.2486, 0.4444, 0.2861, 0.4407, 0.3221, 0.4298, 0.3553, 0.412, 0.3844, 0.3881, 0.4083, 0.359, 0.426, 0.3258, 0.4369, 0.2898, 0.4406, 0.2524, 0.4369, 0.2149, 0.426, 0.1789, 0.4083, 0.1457, 0.3844, 0.1166, 0.3553, 0.09273, 0.3221, 0.07499, 0.2861, 0.06406, 0.2486, 0.06037, 0.2112, 0.06406, 0.1751, 0.07499, 0.142, 0.09273, 0.1129, 0.1166, 0.08898, 0.1457, 0.07124, 0.1789, 0.06031, 0.2149, 0.05662, 0.2524, 0.06031, 0.2898, 0.0625, 0.5, 0.0625, 1.0, 0.03125, 1.0, 0.03125, 0.5, 0.03125, 0.5, 0.03125, 1.0, 0.0, 1.0, 0.0, 0.5, 0.589, 0.359, 0.5504, 0.3833, 0.5803, 0.4197, 0.6167, 0.4496, 0.6582, 0.4717, 0.7032, 0.4854, 0.7112, 0.4407, 0.6751, 0.4298, 0.642, 0.412, 0.6129, 0.3881, 0.7112, 0.4407, 0.7032, 0.4854, 0.75, 0.49, 0.7968, 0.4854, 0.8418, 0.4717, 0.8833, 0.4496, 0.9197, 0.4197, 0.9496, 0.3833, 0.9717, 0.3418, 0.9854, 0.2968, 0.99, 0.25, 0.9854, 0.2032, 0.9717, 0.1582, 0.9496, 0.1167, 0.9197, 0.08029, 0.8833, 0.05045, 0.8418, 0.02827, 0.7968, 0.01461, 0.75, 0.01, 0.7032, 0.01461, 0.6582, 0.02827, 0.6167, 0.05045, 0.5803, 0.08029, 0.5504, 0.1167, 0.5283, 0.1582, 0.5146, 0.2032, 0.51, 0.25, 0.5146, 0.2968, 0.5283, 0.3418, 0.5504, 0.3833, 0.589, 0.359, 0.5712, 0.3258, 0.5603, 0.2898, 0.5566, 0.2524, 0.5603, 0.2149, 0.5712, 0.1789, 0.589, 0.1457, 0.6129, 0.1166, 0.642, 0.09273, 0.6751, 0.07499, 0.7112, 0.06406, 0.7486, 0.06037, 0.7861, 0.06406, 0.8221, 0.07499, 0.8553, 0.09273, 0.8844, 0.1166, 0.9083, 0.1457, 0.926, 0.1789, 0.9369, 0.2149, 0.9406, 0.2524, 0.9369, 0.2898, 0.926, 0.3258, 0.9083, 0.359, 0.8844, 0.3881, 0.8553, 0.412, 0.8221, 0.4298, 0.7861, 0.4407, 0.7486, 0.4444, 0.9687, 0.538, 0.9688, 0.938, 1.0, 0.938, 1.0, 0.538, 0.9375, 0.538, 0.9375, 0.938, 0.9688, 0.938, 0.9687, 0.538, 0.9062, 0.538, 0.9062, 0.938, 0.9375, 0.938, 0.9375, 0.538, 0.875, 0.538, 0.875, 0.938, 0.9062, 0.938, 0.9062, 0.538, 0.8438, 0.938, 0.875, 0.938, 0.875, 0.538, 0.8438, 0.538, 0.8125, 0.938, 0.8438, 0.938, 0.8438, 0.538, 0.8125, 0.538, 0.7812, 0.938, 0.8125, 0.938, 0.8125, 0.538, 0.7812, 0.538, 0.75, 0.938, 0.7812, 0.938, 0.7812, 0.538, 0.75, 0.538, 0.7188, 0.938, 0.75, 0.938, 0.75, 0.538, 0.7188, 0.538, 0.6875, 0.938, 0.7188, 0.938, 0.7188, 0.538, 0.6875, 0.538, 0.6562, 0.938, 0.6875, 0.938, 0.6875, 0.538, 0.6562, 0.538, 0.625, 0.938, 0.6562, 0.938, 0.6562, 0.538, 0.625, 0.538, 0.5938, 0.938, 0.625, 0.938, 0.625, 0.538, 0.5938, 0.538, 0.5625, 0.938, 0.5938, 0.938, 0.5938, 0.538, 0.5625, 0.538, 0.5312, 0.938, 0.5625, 0.938, 0.5625, 0.538, 0.5312, 0.538, 0.5, 0.938, 0.5312, 0.938, 0.5312, 0.538, 0.5, 0.538, 0.4688, 0.938, 0.5, 0.938, 0.5, 0.538, 0.4688, 0.538, 0.4375, 0.938, 0.4688, 0.938, 0.4688, 0.538, 0.4375, 0.538, 0.4062, 0.938, 0.4375, 0.938, 0.4375, 0.538, 0.4062, 0.538, 0.375, 0.938, 0.4062, 0.938, 0.4062, 0.538, 0.375, 0.538, 0.3438, 0.538, 0.3438, 0.938, 0.375, 0.938, 0.375, 0.538, 0.3125, 0.538, 0.3125, 0.938, 0.3438, 0.938, 0.3438, 0.538, 0.2812, 0.538, 0.2812, 0.938, 0.3125, 0.938, 0.3125, 0.538, 0.25, 0.538, 0.25, 0.938, 0.2812, 0.938, 0.2812, 0.538, 0.2188, 0.538, 0.2188, 0.938, 0.25, 0.938, 0.25, 0.538, 0.1875, 0.538, 0.1875, 0.938, 0.2188, 0.938, 0.2188, 0.538, 0.1562, 0.538, 0.1562, 0.938, 0.1875, 0.938, 0.1875, 0.538, 0.125, 0.538, 0.125, 0.938, 0.1562, 0.938, 0.1562, 0.538, 0.09375, 0.538, 0.09375, 0.938, 0.125, 0.938, 0.125, 0.538, 0.0625, 0.538, 0.0625, 0.938, 0.09375, 0.938, 0.09375, 0.538, 0.03125, 0.538, 0.03125, 0.938, 0.0625, 0.938, 0.0625, 0.538, 0.0, 0.538, 0.0, 0.938, 0.03125, 0.938, 0.03125, 0.538])
_uv.active_render = True
_uv = me_zylinder_003.uv_layers.new(name='UVMap')
_uv.uv.foreach_set('vector', [0.8708, 0.7389, 0.875, 0.75, 0.625, 0.75, 0.6292, 0.7389, 0.6292, 0.7264, 0.6292, 0.7389, 0.625, 0.75, 0.625, 0.5, 0.875, 0.5, 0.875, 0.75, 0.8708, 0.7389, 0.8708, 0.7264, 0.8708, 0.7115, 0.8708, 0.699, 0.8708, 0.6833, 0.8708, 0.6708, 0.8708, 0.6568, 0.8708, 0.6443, 0.8708, 0.6328, 0.8708, 0.6203, 0.8708, 0.6058, 0.8708, 0.5933, 0.8708, 0.5822, 0.8708, 0.5697, 0.8708, 0.5538, 0.8708, 0.5413, 0.8708, 0.5279, 0.8708, 0.5154, 0.6292, 0.5154, 0.6292, 0.5279, 0.6292, 0.5413, 0.6292, 0.5538, 0.6292, 0.5697, 0.6292, 0.5822, 0.6292, 0.5933, 0.6292, 0.6058, 0.6292, 0.6203, 0.6292, 0.6328, 0.6292, 0.6443, 0.6292, 0.6568, 0.6292, 0.6708, 0.6292, 0.6833, 0.6292, 0.699, 0.6292, 0.7115, 0.8708, 0.5279, 0.8708, 0.5413, 0.6292, 0.5413, 0.6292, 0.5279, 0.8708, 0.5822, 0.8708, 0.5933, 0.6292, 0.5933, 0.6292, 0.5822, 0.6292, 0.5697, 0.6292, 0.5538, 0.8708, 0.5538, 0.8708, 0.5697, 0.8708, 0.6058, 0.8708, 0.6203, 0.6292, 0.6203, 0.6292, 0.6058, 0.8708, 0.6328, 0.8708, 0.6443, 0.6292, 0.6443, 0.6292, 0.6328, 0.8708, 0.6568, 0.8708, 0.6708, 0.6292, 0.6708, 0.6292, 0.6568, 0.8708, 0.6833, 0.8708, 0.699, 0.6292, 0.699, 0.6292, 0.6833, 0.8708, 0.7115, 0.8708, 0.7264, 0.6292, 0.7264, 0.6292, 0.7115, 0.375, 0.75, 0.625, 0.75, 0.625, 1.0, 0.375, 1.0, 0.375, 0.0, 0.625, 0.0, 0.625, 0.25, 0.375, 0.25, 0.125, 0.5, 0.375, 0.5, 0.375, 0.75, 0.125, 0.75, 0.375, 0.5, 0.625, 0.5, 0.625, 0.75, 0.375, 0.75, 0.375, 0.25, 0.625, 0.25, 0.625, 0.5, 0.375, 0.5, 0.0, 0.0, 0.0, 0.0, 0.0, 0.0, 0.0, 0.0, 0.0, 0.0, 0.0, 0.0, 0.0, 0.0, 0.0, 0.0, 0.0, 0.0, 0.0, 0.0, 0.0, 0.0, 0.0, 0.0, 0.0, 0.0, 0.0, 0.0, 0.0, 0.0, 0.0, 0.0, 0.0, 0.0, 0.0, 0.0, 0.0, 0.0, 0.0, 0.0, 0.0, 0.0, 0.0, 0.0, 0.0, 0.0, 0.0, 0.0, 0.0, 0.0, 0.0, 0.0, 0.0, 0.0, 0.0, 0.0, 0.0, 0.0, 0.0, 0.0, 0.0, 0.0, 0.0, 0.0, 0.0, 0.0, 0.0, 0.0, 0.0, 0.0, 0.0, 0.0, 0.0, 0.0, 0.0, 0.0, 0.0, 0.0, 0.0, 0.0, 0.0, 0.0, 0.0, 0.0, 0.0, 0.0, 0.0, 0.0, 0.0, 0.0, 0.0, 0.0, 0.0, 0.0, 0.0, 0.0, 0.0, 0.0, 0.0, 0.0, 0.0, 0.0, 0.0, 0.0, 0.0, 0.0, 0.0, 0.0, 0.0, 0.0, 0.0, 0.0, 0.0, 0.0, 0.0, 0.0, 0.0, 0.0, 0.0, 0.0, 0.0, 0.0, 0.0, 0.0, 0.0, 0.0, 0.0, 0.0, 0.0, 0.0, 0.0, 0.0, 0.0, 0.0, 0.0, 0.0, 0.0, 0.0, 0.0, 0.0, 0.0, 0.0, 0.0, 0.0, 0.0, 0.0, 0.0, 0.0, 0.0, 0.0, 0.0, 0.0, 0.0, 0.0, 0.0, 0.0, 0.0, 0.0, 0.0, 0.0, 0.0, 0.0, 0.0, 0.0, 0.0, 0.0, 0.0, 0.0, 0.0, 0.0, 0.0, 0.0, 0.0, 0.0, 0.0, 0.0, 0.0, 0.0, 0.0, 0.0, 0.0, 0.0, 0.0, 0.0, 0.0, 0.0, 0.0, 0.0, 0.0, 0.0, 0.0, 0.0, 0.0, 0.0, 0.0, 0.0, 0.0, 0.0, 0.0, 0.0, 0.0, 0.0, 0.0, 0.0, 0.0, 0.0, 0.0, 0.0, 0.0, 0.0, 0.0, 0.0, 0.0, 0.0, 0.0, 0.0, 0.0, 0.0, 0.0, 0.0, 0.0, 0.0, 0.0, 0.0, 0.0, 0.0, 0.0, 0.0, 0.0, 0.0, 0.0, 0.0, 0.0, 0.0, 0.0, 0.0, 0.0, 0.0, 0.0, 0.0, 0.0, 0.0, 0.0, 0.0, 0.0, 0.0, 0.0, 0.0, 0.0, 0.0, 0.0, 0.0, 0.0, 0.0, 0.0, 0.0, 0.0, 0.0, 0.0, 0.0, 0.0, 0.0, 0.0, 0.0, 0.0, 0.0, 0.0, 0.0, 0.0, 0.0, 0.0, 0.0, 0.0, 0.0, 0.0, 0.0, 0.0, 0.0, 0.0, 0.0, 0.0, 0.0, 0.0, 0.0, 0.0, 0.0, 0.0, 0.0, 0.0, 0.0, 0.0, 0.0, 0.0, 0.0, 0.0, 0.0, 0.0, 0.0, 0.0, 0.0, 0.0, 0.0, 0.0, 0.0, 0.0, 0.0, 0.0, 0.0, 0.0, 0.0, 0.0, 0.0, 0.0, 0.0, 0.0, 0.0, 0.0, 0.0, 0.0, 0.0, 0.0, 0.0, 0.0, 0.0, 0.0, 0.0, 0.0, 0.0, 0.0, 0.0, 0.0, 0.0, 0.0, 0.0, 0.0, 0.0, 0.0, 0.0, 0.0, 0.0, 0.0, 0.0, 0.0, 0.0, 0.0, 0.0, 0.0, 0.0, 0.0, 0.0, 0.0, 0.0, 0.0, 0.0, 0.0, 0.0, 0.0, 0.0, 0.0, 0.0, 0.0, 0.0, 0.0, 0.0, 0.0, 0.0, 0.0, 0.0, 0.0, 0.0, 0.0, 0.0, 0.0, 0.0, 0.0, 0.0, 0.0, 0.0, 0.0, 0.0, 0.0, 0.0, 0.0, 0.0, 0.0, 0.0, 0.0, 0.0, 0.0, 0.0, 0.0, 0.0, 0.0, 0.0, 0.0, 0.0, 0.0, 0.0, 0.0, 0.0, 0.0, 0.0, 0.0, 0.0, 0.0, 0.0, 0.0, 0.0, 0.0, 0.0, 0.0, 0.0, 0.0, 0.0, 0.0, 0.0, 0.0, 0.0, 0.0, 0.0, 0.0, 0.0, 0.0, 0.0, 0.0, 0.0, 0.0, 0.0, 0.0, 0.0, 0.0, 0.0, 0.0, 0.0, 0.0, 0.0, 0.0, 0.0, 0.0, 0.0, 0.0, 0.0, 0.0, 0.0, 0.0, 0.0, 0.0, 0.0, 0.0, 0.0, 0.0, 0.0, 0.0, 0.0, 0.0, 0.0, 0.0, 0.0, 0.0, 0.0, 0.0, 0.0, 0.0, 0.0, 0.0, 0.0, 0.0, 0.0, 0.0, 0.0, 0.0, 0.0, 0.0, 0.0, 0.0, 0.0, 0.0, 0.0, 0.0, 0.0, 0.0, 0.0, 0.0, 0.0, 0.0, 0.0, 0.0, 0.0, 0.0, 0.0, 0.0, 0.0, 0.0, 0.0, 0.0, 0.0, 0.0, 0.0, 0.0, 0.0, 0.0, 0.0, 0.0, 0.0, 0.0, 0.0, 0.0, 0.0, 0.0, 0.0, 0.0, 0.0, 0.0, 0.0, 0.0, 0.0, 0.0, 0.0, 0.0, 0.0, 0.0, 0.0, 0.0, 0.0, 0.0, 0.0, 0.0, 0.0, 0.0, 0.0, 0.0, 0.0, 0.0, 0.0, 0.0, 0.0, 0.0, 0.0, 0.0, 0.0, 0.0, 0.0, 0.0, 0.0, 0.0, 0.0, 0.0, 0.0, 0.0, 0.0, 0.0, 0.0, 0.0, 0.0, 0.0, 0.0, 0.0, 0.0, 0.0, 0.0, 0.0, 0.0, 0.0, 0.0, 0.0, 0.0, 0.0, 0.0, 0.0, 0.0, 0.0, 0.0, 0.0, 0.0, 0.0, 0.0, 0.0, 0.0, 0.0, 0.0, 0.0, 0.0, 0.0, 0.0, 0.0, 0.0, 0.0, 0.0, 0.0, 0.0, 0.0, 0.0, 0.0, 0.0, 0.0, 0.0, 0.0, 0.0, 0.0, 0.0, 0.0, 0.0, 0.0, 0.0, 0.0, 0.0, 0.0, 0.0, 0.0, 0.0, 0.0, 0.0, 0.0, 0.0, 0.0, 0.0, 0.0, 0.0, 0.0, 0.0, 0.0, 0.0, 0.0, 0.0, 0.0, 0.0, 0.0, 0.0, 0.0, 0.0, 0.0, 0.0, 0.0, 0.0, 0.0, 0.0, 0.0, 0.0, 0.0, 0.0, 0.0, 0.0, 0.0, 0.0, 0.0, 0.0, 0.0, 0.0, 0.0, 0.0, 0.0, 0.0, 0.0, 0.0, 0.0, 0.0, 0.0, 0.0, 0.0, 0.0, 0.0, 0.0, 0.0, 0.0, 0.0, 0.0, 0.0, 0.0, 0.0, 0.0, 0.0, 0.0, 0.0, 0.0, 0.0, 0.0, 0.0, 0.0, 0.0, 0.0, 0.0, 0.0, 0.0, 0.0, 0.0, 0.0, 0.0, 0.0, 0.0, 0.0, 0.0, 0.0, 0.0, 0.0, 0.0, 0.0, 0.0, 0.0, 0.0, 0.0, 0.0, 0.0, 0.0, 0.0, 0.0, 0.0, 0.0, 0.0, 0.0, 0.0, 0.0, 0.0, 0.0, 0.0, 0.0, 0.0, 0.0, 0.0, 0.0, 0.0, 0.0, 0.0, 0.0, 0.0, 0.0, 0.0, 0.0, 0.0, 0.0, 0.0, 0.0, 0.0, 0.0, 0.0, 0.0, 0.0, 0.0, 0.0, 0.0, 0.0, 0.0, 0.0, 0.0, 0.0, 0.0, 0.0, 0.0, 0.0, 0.0, 0.0, 0.0, 0.0, 0.0, 0.0, 0.0, 0.0, 0.0, 0.0, 0.0, 0.0, 0.0, 0.0, 0.0, 0.0, 0.0, 0.0, 0.0, 0.0, 0.0, 0.0, 0.0, 0.0, 0.0, 0.0, 0.0, 0.0, 0.0, 0.0, 0.0, 0.0, 0.0, 0.0, 0.0, 0.0, 0.0, 0.0, 0.0, 0.0, 0.0, 0.0, 0.0, 0.0, 0.0, 0.0, 0.0, 0.0, 0.0, 0.0, 0.0, 0.0, 0.0, 0.0, 0.0, 0.0, 0.0, 0.0, 0.0, 0.0, 0.0, 0.0, 0.0, 0.0, 0.0, 0.0, 0.0, 0.0, 0.0, 0.0, 0.0, 0.0, 0.0, 0.0, 0.0, 0.0, 0.0, 0.0, 0.0, 0.0, 0.0, 0.0, 0.0, 0.0, 0.0, 0.0, 0.0, 0.0, 0.0, 0.0, 0.0, 0.0, 0.0, 0.0, 0.0, 0.0, 0.0, 0.0, 0.0, 0.0, 0.0, 0.0, 0.0, 0.0, 0.0, 0.0, 0.0, 0.0, 0.0, 0.0, 0.0, 0.0, 0.0, 0.0, 0.0, 0.0, 0.0, 0.0, 0.0, 0.0, 0.0, 0.0, 0.0, 0.0, 0.0, 0.0, 0.0, 0.0, 0.0, 0.0, 0.0, 0.0, 0.0, 0.0, 0.0, 0.0, 0.0, 0.0, 0.0, 0.0, 0.0, 0.0, 0.0, 0.0, 0.0, 0.0, 0.0, 0.0, 0.0, 0.0, 0.0, 0.0, 0.0, 0.0, 0.0, 0.0, 0.0, 0.0, 0.0, 0.0, 0.0, 0.0, 0.0, 0.0, 0.0, 0.0, 0.0, 0.0, 0.0, 0.0, 0.0, 0.0, 0.0, 0.0, 0.0, 0.0, 0.0, 0.0, 0.0, 0.0, 0.0, 0.0, 0.0, 0.0, 0.0, 0.0, 0.0, 0.0, 0.0, 0.0, 0.0, 0.0, 0.0, 0.0, 0.0, 0.0, 0.0, 0.0, 0.0, 0.0, 0.0, 0.0, 0.0, 0.0, 0.0, 0.0, 0.0, 0.0, 0.0, 0.0, 0.0, 0.0, 0.0, 0.0, 0.0, 0.0, 0.0, 0.0, 0.0, 0.0, 0.0, 0.0, 0.0, 0.0, 0.0, 0.0, 0.0, 0.0, 0.0, 0.0, 0.0, 0.0, 0.0, 0.0, 0.0, 0.0, 0.0, 0.0, 0.0, 0.0, 0.0, 0.0, 0.0, 0.0, 0.0, 0.0, 0.0, 0.0, 0.0, 0.0, 0.0, 0.0, 0.0, 0.0, 0.0, 0.0, 0.0, 0.0, 0.0, 0.0, 0.0, 0.0, 0.0, 0.0, 0.0, 0.0, 0.0, 0.0, 0.0, 0.0, 0.0, 0.0, 0.0, 0.0, 0.0, 0.0, 0.0, 0.0, 0.0, 0.0, 0.0, 0.0, 0.0, 0.0, 0.0, 0.0, 0.0, 0.0, 0.0, 0.0, 0.0, 0.0, 0.0, 0.0, 0.0, 0.0, 0.0, 0.0, 0.0, 0.0, 0.0, 0.0, 0.0, 0.0, 0.0, 0.0, 0.0, 0.0, 0.0, 0.0, 0.0, 0.0, 0.0, 0.0, 0.0, 0.0, 0.0, 0.0, 0.0, 0.0, 0.0, 0.0, 0.0, 0.0, 0.0, 0.0, 0.0, 0.0, 0.0, 0.0, 0.0, 0.0, 0.0, 0.0, 0.0, 0.0, 0.0, 0.0, 0.0, 0.0, 0.0, 0.0, 0.0, 0.0, 0.0, 0.0, 0.0, 0.0, 0.0, 0.0, 0.0, 0.0, 0.0, 0.0, 0.0, 0.0, 0.0, 0.0, 0.0, 0.0, 0.0, 0.0, 0.0, 0.0, 0.0, 0.0, 0.0, 0.0, 0.0, 0.0, 0.0, 0.0, 0.0, 0.0, 0.0, 0.0, 0.0, 0.0, 0.0, 0.0, 0.0, 0.0, 0.0, 0.0, 0.0, 0.0, 0.0, 0.0, 0.0, 0.0, 0.0, 0.0, 0.0, 0.0, 0.0, 0.0, 0.0, 0.0, 0.0, 0.0, 0.0, 0.0, 0.0, 0.0, 0.0, 0.0, 0.0, 0.0, 0.0, 0.0, 0.0, 0.0, 0.0, 0.0, 0.0, 0.0, 0.0, 0.0, 0.0, 0.0, 0.0, 0.0, 0.0, 0.0, 0.0, 0.0, 0.0, 0.0, 0.0, 0.0, 0.0, 0.0, 0.0, 0.0, 0.0, 0.0, 0.0, 0.0, 0.0, 0.0, 0.0, 0.0, 0.0, 0.0, 0.0, 0.0, 0.0, 0.0, 0.0, 0.0, 0.0, 0.0, 0.0, 0.0, 0.0, 0.0, 0.0, 0.0, 0.0, 0.0, 0.0, 0.0, 0.0, 0.0, 0.0, 0.0, 0.0, 0.0, 0.0, 0.0, 0.0, 0.0, 0.0, 0.0, 0.0, 0.0, 0.0, 0.0, 0.0, 0.0, 0.0, 0.0, 0.0, 0.0, 0.0, 0.0, 0.0, 0.0, 0.0, 0.0, 0.0, 0.0, 0.0, 0.0, 0.0, 0.0, 0.0, 0.0, 0.0, 0.0, 0.0, 0.0, 0.0, 0.0, 0.0, 0.0, 0.0, 0.0, 0.0, 0.0, 0.0, 0.0, 0.0, 0.0, 0.0, 0.0, 0.0, 0.0, 0.0, 0.0, 0.0, 0.0, 0.0, 0.0, 0.0, 0.0, 0.0, 0.0, 0.0, 0.0, 0.0, 0.0, 0.0, 0.0, 0.0, 0.0, 0.0, 0.0, 0.0, 0.0, 0.0, 0.0, 0.0, 0.0, 0.0, 0.0, 0.0, 0.0, 0.0, 0.0, 0.0, 0.0, 0.0, 0.0, 0.0, 0.0, 0.0, 0.0, 0.0, 0.0, 0.0, 0.0, 0.0, 0.0, 0.0, 0.0, 0.0, 0.0, 0.0, 0.0, 0.0, 0.0, 0.0, 0.0, 0.0, 0.0, 0.0, 0.0, 0.0, 0.0, 0.0, 0.0, 0.0, 0.0, 0.0, 0.0, 0.0, 0.0, 0.0, 0.0, 0.0, 0.0, 0.0, 0.0, 0.0, 0.0, 0.0, 0.0, 0.0, 0.0, 0.0, 0.0, 0.0, 0.0, 0.0, 0.0, 0.0, 0.0, 0.0, 0.0, 0.0, 0.0, 0.0, 0.0, 0.0, 0.0, 0.0, 0.0, 0.0, 0.0, 0.0, 0.0, 0.0, 0.0, 0.0, 0.0, 0.0, 0.0, 0.0, 0.0, 0.0, 0.0, 0.0, 0.0, 0.0, 0.0, 0.0, 0.0, 0.0, 0.0, 0.0, 0.0, 0.0, 0.0, 0.0, 0.0, 0.0, 0.0, 0.0, 0.0, 0.0, 0.0, 0.0, 0.0, 0.0, 0.0, 0.0, 0.0, 0.0, 0.0, 0.0, 0.0, 0.0, 0.0, 0.0, 0.0, 0.0, 0.0, 0.0, 0.0, 0.0, 0.0, 0.0, 0.0, 0.0, 0.0, 0.0, 0.0, 0.0, 0.0, 0.0, 0.0, 0.0, 0.0, 0.0, 0.0, 0.0, 0.0, 0.0, 0.0, 0.0, 0.0, 0.0, 0.0, 0.0, 0.0, 0.0, 0.0, 0.0, 0.0, 0.0, 0.0, 0.0, 0.0, 0.0, 0.0, 0.0, 0.0, 0.0, 0.0, 0.0, 0.0, 0.0, 0.0, 0.0, 0.0, 0.0, 0.0, 0.0, 0.0, 0.0, 0.0, 0.0, 0.0, 0.0, 0.0, 0.0, 0.0, 0.0, 0.0, 0.0, 0.0, 0.0, 0.0, 0.0, 0.0, 0.0, 0.0, 0.0, 0.0, 0.0, 0.0, 0.0, 0.0, 0.0, 0.0, 0.0, 0.0, 0.0, 0.0, 0.0, 0.0, 0.0, 0.0, 0.0, 0.0, 0.0, 0.0, 0.0, 0.0, 0.0, 0.0, 0.0, 0.0, 0.0, 0.0, 0.0, 0.0, 0.0, 0.0, 0.0, 0.0, 0.0, 0.0, 0.0, 0.0, 0.0, 0.0, 0.0, 0.0, 0.0, 0.0, 0.0, 0.0, 0.0, 0.0, 0.0, 0.0, 0.0, 0.0, 0.0, 0.0, 0.0, 0.0, 0.0, 0.0, 0.0, 0.0, 0.0, 0.0, 0.0, 0.0, 0.0, 0.0, 0.0, 0.0, 0.0, 0.0, 0.0, 0.0, 0.0, 0.0, 0.0, 0.0, 0.0, 0.0, 0.0, 0.0, 0.0, 0.0, 0.0, 0.0, 0.0, 0.0, 0.0, 0.0, 0.0, 0.0, 0.0, 0.0, 0.0, 0.0, 0.0, 0.0, 0.0, 0.0, 0.0, 0.0, 0.0, 0.0, 0.0, 0.0, 0.0, 0.0, 0.0, 0.0, 0.0, 0.0, 0.0, 0.0, 0.0, 0.0, 0.0, 0.0, 0.0, 0.0, 0.0, 0.0, 0.0, 0.0, 0.0, 0.0, 0.0, 0.0, 0.0, 0.0, 0.0, 0.0, 0.0, 0.0, 0.0, 0.0, 0.0, 0.0, 0.0, 0.0, 0.0, 0.0, 0.0, 0.0, 0.0, 0.0, 0.0, 0.0, 0.0, 0.0, 0.0, 0.0, 0.0, 0.0, 0.0, 0.0, 0.0, 0.0, 0.0, 0.0, 0.0, 0.0, 0.0, 0.0, 0.0, 0.0, 0.0, 0.0, 0.0, 0.0, 0.0, 0.0, 0.0, 0.0, 0.0, 0.0, 0.0, 0.0, 0.0, 0.0, 0.0, 0.0, 0.0, 0.0, 0.0, 0.0, 0.0, 0.0, 0.0, 0.0, 0.0, 0.0, 0.0, 0.0, 0.0, 0.0, 0.0, 0.0, 0.0, 0.0, 0.0, 0.0, 0.0, 0.0, 0.0, 0.0, 0.0, 0.0, 0.0, 0.0, 0.0, 0.0, 0.0, 0.0, 0.0, 0.0, 0.0, 0.0, 0.0, 0.0, 0.0, 0.0, 0.0, 0.0, 0.0, 0.0, 0.0, 0.0, 0.0, 0.0, 0.0, 0.0, 0.0, 0.0, 0.0, 0.0, 0.0, 0.0, 0.0, 0.0, 0.0, 0.0, 0.0, 0.0, 0.0, 0.0, 0.0, 0.0, 0.0, 0.0, 0.0, 0.0, 0.0, 0.0, 0.0, 0.0, 0.0, 0.0, 0.0, 0.0, 0.0, 0.0, 0.0, 0.0, 0.0, 0.0, 0.0, 0.0, 0.0, 0.0, 0.0, 0.0, 0.0, 0.0, 0.0, 0.0, 0.0, 0.0, 0.0, 0.0, 0.0, 0.0, 0.0, 0.0, 0.0, 0.0, 0.0, 0.0, 0.0, 0.0, 0.0, 0.0, 0.0, 0.0, 0.0, 0.0, 0.0, 0.0, 0.0, 0.0, 0.0, 0.0, 0.0, 0.0, 0.0, 0.0, 0.0, 0.0, 0.0, 0.0, 0.0, 0.0, 0.0, 0.0, 0.0, 0.0, 0.0, 0.0, 0.0, 0.0, 0.0, 0.0, 0.0, 0.0, 0.0, 0.0, 0.0, 0.0, 0.0, 0.0, 0.0, 0.0, 0.0, 0.0, 0.0, 0.0, 0.0, 0.0, 0.0, 0.0, 0.0, 0.0, 0.0, 0.0, 0.0, 0.0, 0.0, 0.0, 0.0, 0.0, 0.0, 0.0, 0.0, 0.0, 0.0, 0.0, 0.0, 0.0, 0.0, 0.0, 0.0, 0.0, 0.0, 0.0, 0.0, 0.0, 0.0, 0.0, 0.0, 0.0, 0.0, 0.0, 0.0, 0.0, 0.0, 0.0, 0.0, 0.0, 0.0, 0.0, 0.0, 0.0, 0.0, 0.0, 0.0, 0.0, 0.0, 0.0, 0.0, 0.0, 0.0, 0.0, 0.0, 0.0, 0.0, 0.0, 0.0, 0.0, 0.0, 0.0, 0.0, 0.0, 0.0, 0.0, 0.0, 0.0, 0.0, 0.0, 0.0, 0.0, 0.0, 0.0, 0.0, 0.0, 0.0, 0.0, 0.0, 0.0, 0.0, 0.0, 0.0, 0.0, 0.0, 0.0, 0.0, 0.0, 0.0, 0.0, 0.0, 0.0, 0.0, 0.0, 0.0, 0.0, 0.0, 0.0, 0.0, 0.0, 0.0, 0.0, 0.0, 0.0, 0.0, 0.0, 0.0, 0.0, 0.0, 0.0, 0.0, 0.0, 0.0, 0.0, 0.0, 0.0, 0.0, 0.0, 0.0, 0.0, 0.0, 0.0, 0.0, 0.0, 0.0, 0.0, 0.0, 0.0, 0.0, 0.0, 0.0, 0.0, 0.0, 0.0, 0.0, 0.0, 0.0, 0.0, 0.0, 0.0, 0.0, 0.0, 0.0, 0.0, 0.0, 0.0, 0.0, 0.0, 0.0, 0.0, 0.0, 0.0, 0.0, 0.0, 0.0, 0.0, 0.0, 0.0, 0.0, 0.0, 0.0, 0.0, 0.0, 0.0, 0.0, 0.0, 0.0, 0.0, 0.0, 0.0, 0.0, 0.0, 0.0, 0.0, 0.0, 0.0, 0.0, 0.0, 0.0, 0.0, 0.0, 0.0, 0.0, 0.0, 0.0, 0.0, 0.0, 0.0, 0.0, 0.0, 0.0, 0.0, 0.0, 0.0, 0.0, 0.0, 0.0, 0.0, 0.0, 0.0, 0.0, 0.0, 0.0, 0.0, 0.0, 0.0, 0.0, 0.0, 0.0, 0.0, 0.0, 0.0, 0.0, 0.0, 0.0, 0.0, 0.0, 0.0, 0.0, 0.0, 0.0, 0.0, 0.0, 0.0, 0.0, 0.0, 0.0, 0.0, 0.0, 0.0, 0.0, 0.0, 0.0, 0.0, 0.0, 0.0, 0.0, 0.0, 0.0, 0.0, 0.0, 0.0, 0.0, 0.0, 0.0, 0.0, 0.0, 0.0, 0.0, 0.0, 0.0, 0.0, 0.0, 0.0, 0.0, 0.0, 0.0, 0.0, 0.0, 0.0, 0.0, 0.0, 0.0, 0.0, 0.0, 0.0, 0.0, 0.0, 0.0, 0.0, 0.0, 0.0, 0.0, 0.0, 0.0, 0.0, 0.0, 0.0, 0.0, 0.0, 0.0, 0.0, 0.0, 0.0, 0.0, 0.0, 0.0, 0.0, 0.0, 0.0, 0.0, 0.0, 0.0, 0.0, 0.0, 0.0, 0.0, 0.0, 0.0, 0.0, 0.0, 0.0, 0.0, 0.0, 0.0, 0.0, 0.0, 0.0, 0.0, 0.0, 0.0, 0.0, 0.0, 0.0, 0.0, 0.0, 0.0, 0.0, 0.0, 0.0, 0.0, 0.0, 0.0, 0.0, 0.0, 0.0, 0.0, 0.0, 0.0, 0.0, 0.0, 0.0, 0.0, 0.0, 0.0, 0.0, 0.0, 0.0, 0.0, 0.0, 0.0, 0.0, 0.0, 0.0, 0.0, 0.0, 0.0, 0.0, 0.0, 0.0, 0.0, 0.0, 0.0, 0.0, 0.0, 0.0, 0.0, 0.0, 0.0, 0.0, 0.0, 0.0, 0.0, 0.0, 0.0, 0.0, 0.0, 0.0, 0.0, 0.0, 0.0, 0.0, 0.0, 0.0, 0.0, 0.0, 0.0, 0.0, 0.0, 0.0, 0.0, 0.0, 0.0, 0.0, 0.0, 0.0, 0.0, 0.0, 0.0, 0.0, 0.0, 0.0, 0.0, 0.0, 0.0, 0.0, 0.0, 0.0, 0.0, 0.0, 0.0, 0.0, 0.0, 0.0, 0.0, 0.0, 0.0, 0.0, 0.0, 0.0, 0.0, 0.0, 0.0, 0.0, 0.0, 0.0, 0.0, 0.0, 0.0, 0.0, 0.0, 0.0, 0.0, 0.0, 0.0, 0.0, 0.0, 0.0, 0.0, 0.0, 0.0, 0.0, 0.0, 0.0, 0.0, 0.0, 0.0, 0.0, 0.0, 0.0, 0.0, 0.0, 0.0, 0.0, 0.0, 0.0, 0.0, 0.0, 0.0, 0.0, 0.0, 0.0, 0.0, 0.0, 0.0, 0.0, 0.0, 0.0, 0.0, 0.0, 0.0, 0.0, 0.0, 0.0, 0.0, 0.0, 0.0, 0.0, 0.0, 0.0, 0.0, 0.0, 0.0, 0.0, 0.0, 0.0, 0.0, 0.0, 0.0, 0.0, 0.0, 0.0, 0.0, 0.0, 0.0, 0.0, 0.0, 0.0, 0.0, 0.0, 0.0, 0.0, 0.0, 0.0, 0.0, 0.0, 0.0, 0.0, 0.0, 0.0, 0.0, 0.0, 0.0, 0.0, 0.0, 0.0, 0.0, 0.0, 0.0, 0.0, 0.0, 0.0, 0.0, 0.0, 0.0, 0.0, 0.0, 0.0, 0.0, 0.0, 0.0, 0.0, 0.0, 0.0, 0.0, 0.0, 0.0, 0.0, 0.0, 0.0, 0.0, 0.0, 0.0, 0.0, 0.0, 0.0, 0.0, 0.0, 0.0, 0.0, 0.0, 0.0, 0.0, 0.0, 0.0, 0.0, 0.0, 0.0, 0.0, 0.0, 0.0, 0.0, 0.0, 0.0, 0.0, 0.0, 0.0, 0.0, 0.0, 0.0, 0.0, 0.0, 0.0, 0.0, 0.0, 0.0, 0.0, 0.0, 0.0, 0.0, 0.0, 0.0, 0.0, 0.0, 0.0, 0.0, 0.0, 0.0, 0.0, 0.0, 0.0, 0.0, 0.0, 0.0, 0.0, 0.0, 0.0, 0.0, 0.0, 0.0, 0.0, 0.0, 0.0, 0.0, 0.0, 0.0, 0.0, 0.0, 0.0, 0.0, 0.0, 0.0, 0.0, 0.0, 0.0, 0.0, 0.0, 0.0, 0.0, 0.0, 0.0, 0.0, 0.0, 0.0, 0.0, 0.0, 0.0, 0.0, 0.0, 0.0, 0.0, 0.0, 0.0, 0.0, 0.0, 0.0, 0.0, 0.0, 0.0, 0.0, 0.0, 0.0, 0.0, 0.0, 0.0, 0.0, 0.0, 0.0, 0.0, 0.0, 0.0, 0.0, 0.0, 0.0, 0.0, 0.0, 0.0, 0.0, 0.0, 0.0, 0.0, 0.0, 0.0, 0.0, 0.0, 0.0, 0.0, 0.0, 0.0, 0.0, 0.0, 0.0, 0.0, 0.0, 0.0, 0.0, 0.0, 0.0, 0.0, 0.0, 0.0, 0.0, 0.0, 0.0, 0.0, 0.0, 0.0, 0.0, 0.0, 0.0, 0.0, 0.0, 0.0, 0.0, 0.0, 0.0, 0.0, 0.0, 0.0, 0.0, 0.0, 0.0, 0.0, 0.0, 0.0, 0.0, 0.0, 0.0, 0.0, 0.0, 0.0, 0.0, 0.0, 0.0, 0.0, 0.0, 0.0, 0.0, 0.0, 0.0, 0.0, 0.0, 0.0, 0.0, 0.0, 0.0, 0.0, 0.0, 0.0, 0.0, 0.0, 0.0, 0.0, 0.0, 0.0, 0.0, 0.0, 0.0, 0.0, 0.0, 0.0, 0.0, 0.0, 0.0, 0.0, 0.0, 0.0, 0.0, 0.0, 0.0, 0.0, 0.0, 0.0, 0.0, 0.0, 0.0, 0.0, 0.0, 0.0, 0.0, 0.0, 0.0, 0.0, 0.0, 0.0, 0.0, 0.0, 0.0, 0.0, 0.0, 0.0, 0.0, 0.0, 0.0, 0.0, 0.0, 0.0, 0.0, 0.0, 0.0, 0.0, 0.0, 0.0, 0.0, 0.0, 0.0, 0.0, 0.0, 0.0, 0.0, 0.0, 0.0, 0.0, 0.0, 0.0, 0.0, 0.0, 0.0, 0.0, 0.0, 0.0, 0.0, 0.0, 0.0, 0.0, 0.0, 0.0, 0.0, 0.0, 0.0, 0.0, 0.0, 0.0, 0.0, 0.0, 0.0, 0.0, 0.0, 0.0, 0.0, 0.0, 0.0, 0.0, 0.0, 0.0, 0.0, 0.0, 0.0, 0.0, 0.0, 0.0, 0.0, 0.0, 0.0, 0.0, 0.0, 0.0, 0.0, 0.0, 0.0, 0.0, 0.0, 0.0, 0.0, 0.0, 0.0, 0.0, 0.0, 0.0, 0.0, 0.0, 0.0, 0.0, 0.0, 0.0, 0.0, 0.0, 0.0, 0.0, 0.0, 0.0, 0.0, 0.0, 0.0, 0.0, 0.0, 0.0, 0.0, 0.0, 0.0, 0.0, 0.0, 0.0, 0.0, 0.0, 0.0, 0.0, 0.0, 0.0, 0.0, 0.0, 0.0, 0.0, 0.0, 0.0, 0.0, 0.0, 0.0, 0.0, 0.0, 0.0, 0.0, 0.0, 0.0, 0.0, 0.0, 0.0, 0.0, 0.0, 0.0, 0.0, 0.0, 0.0, 0.0, 0.0, 0.0, 0.0, 0.0, 0.0, 0.0, 0.0, 0.0, 0.0, 0.0, 0.0, 0.0, 0.0, 0.0, 0.0, 0.0, 0.0, 0.0, 0.0, 0.0, 0.0, 0.0, 0.0, 0.0, 0.0, 0.0, 0.0, 0.0, 0.0, 0.0, 0.0, 0.0, 0.0, 0.0, 0.0, 0.0, 0.0, 0.0, 0.0, 0.0, 0.0, 0.0, 0.0, 0.0, 0.0, 0.0, 0.0, 0.0, 0.0, 0.0, 0.0, 0.0, 0.0, 0.0, 0.0, 0.0, 0.0, 0.0, 0.0, 0.0, 0.0, 0.0, 0.0, 0.0, 0.0, 0.0, 0.0, 0.0, 0.0, 0.0, 0.0, 0.0, 0.0, 0.0, 0.0, 0.0, 0.0, 0.0, 0.0, 0.0, 0.0, 0.0, 0.0, 0.0, 0.0, 0.0, 0.0, 0.0, 0.0, 0.0, 0.0, 0.0, 0.0, 0.0, 0.0, 0.0, 0.0, 0.0, 0.0, 0.0, 0.0, 0.0, 0.0, 0.0, 0.0, 0.0, 0.0, 0.0, 0.0, 0.0, 0.0, 0.0, 0.0, 0.0, 0.0, 0.0, 0.0, 0.0, 0.0, 0.0, 0.0, 0.0, 0.0, 0.0, 0.0, 0.0, 0.0, 0.0, 0.0, 0.0, 0.0, 0.0, 0.0, 0.0, 0.0, 0.0, 0.0, 0.0, 0.0, 0.0, 0.0, 0.0, 0.0, 0.0, 0.0, 0.0, 0.0, 0.0, 0.0, 0.0, 0.0, 0.0, 0.0, 0.0, 0.0, 0.0, 0.0, 0.0, 0.0, 0.0, 0.0, 0.0, 0.0, 0.0, 0.0, 0.0, 0.0, 0.0, 0.0, 0.0, 0.0, 0.0, 0.0, 0.0, 0.0, 0.0, 0.0, 0.0, 0.0, 0.0, 0.0, 0.0, 0.0, 0.0, 0.0, 0.0, 0.0, 0.0, 0.0, 0.0, 0.0, 0.0, 0.0, 0.0, 0.0, 0.0, 0.0, 0.0, 0.0, 0.0, 0.0, 0.0, 0.0, 0.0, 0.0, 0.0, 0.0, 0.0, 0.0, 0.0, 0.0, 0.0, 0.0, 0.0, 0.0, 0.0, 0.0, 0.0, 0.0, 0.0, 0.0, 0.0, 0.0, 0.0, 0.0, 0.0, 0.0, 0.0, 0.0, 0.0, 0.0, 0.0, 0.0, 0.0, 0.0, 0.0, 0.0, 0.0, 0.0, 0.0, 0.0, 0.0, 0.0, 0.0, 0.0, 0.0, 0.0, 0.0, 0.0, 0.0, 0.0, 0.0, 0.0, 0.0, 0.0, 0.0, 0.0, 0.0, 0.0, 0.0, 0.0, 0.0, 0.0, 0.0, 0.0, 0.0, 0.0, 0.0, 0.0, 0.0, 0.0, 0.0, 0.0, 0.0, 0.0, 0.0, 0.0, 0.0, 0.0, 0.0, 0.0, 0.0, 0.0, 0.0, 0.0, 0.0, 0.0, 0.0, 0.0, 0.0, 0.0, 0.0, 0.0, 0.0, 0.0, 0.0, 0.0, 0.0, 0.0, 0.0, 0.0, 0.0, 0.0, 0.0, 0.0, 0.0, 0.0, 0.0, 0.0, 0.0, 0.0, 0.0, 0.0, 0.0, 0.0, 0.0, 0.0, 0.0, 0.0, 0.0, 0.0, 0.0, 0.0, 0.0, 0.0, 0.0, 0.0, 0.0, 0.0, 0.0, 0.0, 0.0, 0.0, 0.0, 0.0, 0.0, 0.0, 0.0, 0.0, 0.0, 0.0, 0.0, 0.0, 0.0, 0.0, 0.0, 0.0, 0.0, 0.0, 0.0, 0.0, 0.0, 0.0, 0.0, 0.0, 0.0, 0.0, 0.0, 0.0, 0.0, 0.0, 0.0, 0.0, 0.0, 0.0, 0.0, 0.0, 0.0, 0.0, 0.0, 0.0, 0.0, 0.0, 0.0, 0.0, 0.0, 0.0, 0.0, 0.0, 0.0, 0.0, 0.0, 0.0, 0.0, 0.0, 0.0, 0.0, 0.0, 0.0, 0.0, 0.0, 0.0, 0.0, 0.0, 0.0, 0.0, 0.0, 0.0, 0.0, 0.0, 0.0, 0.0, 0.0, 0.0, 0.0, 0.0, 0.0, 0.0, 0.0, 0.0, 0.0, 0.0, 0.0, 0.0, 0.0, 0.0, 0.0, 0.0, 0.0, 0.0, 0.0, 0.0, 0.0, 0.0, 0.0, 0.0, 0.0, 0.0, 0.0, 0.0, 0.0, 0.0, 0.0, 0.0, 0.0, 0.0, 0.0, 0.0, 0.0, 0.0, 0.0, 0.0, 0.0, 0.0, 0.0, 0.0, 0.0, 0.0, 0.0, 0.0, 0.0, 0.0, 0.0, 0.0, 0.0, 0.0, 0.0, 0.0, 0.0, 0.0, 0.0, 0.0, 0.0, 0.0, 0.0, 0.0, 0.0, 0.0, 0.0, 0.0, 0.0, 0.0, 0.0, 0.0, 0.0, 0.0, 0.0, 0.0, 0.0, 0.0, 0.0, 0.0, 0.0, 0.0, 0.0, 0.0, 0.0, 0.0, 0.0, 0.0, 0.0, 0.0, 0.0, 0.0, 0.0, 0.0, 0.0, 0.0, 0.0, 0.0, 0.0, 0.0, 0.0, 0.0, 0.0, 0.0, 0.0, 0.0, 0.0, 0.0, 0.0, 0.0, 0.0, 0.0, 0.0, 0.0, 0.0, 0.0, 0.0, 0.0, 0.0, 0.0, 0.0, 0.0, 0.0, 0.0, 0.0, 0.0, 0.0, 0.0, 0.0, 0.0, 0.0, 0.0, 0.0, 0.0, 0.0, 0.0, 0.0, 0.0, 0.0, 0.0, 0.0, 0.0, 0.0, 0.0, 0.0, 0.0, 0.0, 0.0, 0.0, 0.0, 0.0, 0.0, 0.0, 0.0, 0.0, 0.0, 0.0, 0.0, 0.0, 0.0, 0.0, 0.0, 0.0, 0.0, 0.0, 0.0, 0.0, 0.0, 0.0, 0.0, 0.0, 0.0, 0.0, 0.0, 0.0, 0.0, 0.0, 0.0, 0.0, 0.0, 0.0, 0.0, 0.0, 0.0, 0.0, 0.0, 0.0, 0.0, 0.0, 0.0, 0.0, 0.0, 0.0, 0.0, 0.0, 0.0, 0.0, 0.0, 0.0, 0.0, 0.0, 0.0, 0.0, 0.0, 0.0, 0.0, 0.0, 0.0, 0.0, 0.0, 0.0, 0.0, 0.0, 0.0, 0.0, 0.0, 0.0, 0.0, 0.0, 0.0, 0.0, 0.0, 0.0, 0.0, 0.0, 0.0, 0.0, 0.0, 0.0, 0.0, 0.0, 0.0, 0.0, 0.0, 0.0, 0.0, 0.0, 0.0, 0.0, 0.0, 0.0, 0.0, 0.0, 0.0, 0.0, 0.0, 0.0, 0.0, 0.0, 0.0, 0.0, 0.0, 0.0, 0.0, 0.0, 0.0, 0.0, 0.0, 0.0, 0.0, 0.0, 0.0, 0.0, 0.0, 0.0, 0.0, 0.0, 0.0, 0.0, 0.0, 0.0, 0.0, 0.0, 0.0, 0.0, 0.0, 0.0, 0.0, 0.0, 0.0, 0.0, 0.0, 0.0, 0.0, 0.0, 0.0, 0.0, 0.0, 0.0, 0.0, 0.0, 0.0, 0.0, 0.0, 0.0, 0.0, 0.0, 0.0, 0.0, 0.0, 0.0, 0.0, 0.0, 0.0, 0.0, 0.0, 0.0, 0.0, 0.0, 0.0, 0.0, 0.0, 0.0, 0.0, 0.0, 0.0, 0.0, 0.0, 0.0, 0.0, 0.0, 0.0, 0.0, 0.0, 0.0, 0.0, 0.0, 0.0, 0.0, 0.0, 0.0, 0.0, 0.0, 0.0, 0.0, 0.0, 0.0, 0.0, 0.0, 0.0, 0.0, 0.0, 0.0, 0.0, 0.0, 0.0, 0.0, 0.0, 0.0, 0.0, 0.0, 0.0, 0.0, 0.0, 0.0, 0.0, 0.0, 0.0, 0.0, 0.0, 0.0, 0.0, 0.0, 0.0, 0.0, 0.0, 0.0, 0.0, 0.0, 0.0, 0.0, 0.0, 0.0, 0.0, 0.0, 0.0, 0.0, 0.0, 0.0, 0.0, 0.0, 0.0, 0.0, 0.0, 0.0, 0.0, 0.0, 0.0, 0.0, 0.0, 0.0, 0.0, 0.0, 0.0, 0.0, 0.0, 0.0, 0.0, 0.0, 0.0, 0.0, 0.0, 0.0, 0.0, 0.0, 0.0, 0.0, 0.0, 0.0, 0.0, 0.0, 0.0, 0.0, 0.0, 0.0, 0.0, 0.0, 0.0, 0.0, 0.0, 0.0, 0.0, 0.0, 0.0, 0.0, 0.0, 0.0, 0.0, 0.0, 0.0, 0.0, 0.0, 0.0, 0.0, 0.0, 0.0, 0.0, 0.0, 0.0, 0.0, 0.0, 0.0, 0.0, 0.0, 0.0, 0.0, 0.0, 0.0, 0.0, 0.0, 0.0, 0.0, 0.0, 0.0, 0.0, 0.0, 0.0, 0.0, 0.0, 0.0, 0.0, 0.0, 0.0, 0.0, 0.0, 0.0, 0.0, 0.0, 0.0, 0.0, 0.0, 0.0, 0.0, 0.0, 0.0, 0.0, 0.0, 0.0, 0.0, 0.0, 0.0, 0.0, 0.0, 0.0, 0.0, 0.0, 0.0, 0.0, 0.0, 0.0, 0.0, 0.0, 0.0, 0.0, 0.0, 0.0, 0.0, 0.0, 0.0, 0.0, 0.0, 0.0, 0.0, 0.0, 0.0, 0.0, 0.0, 0.0, 0.0, 0.0, 0.0, 0.0, 0.0, 0.0, 0.0, 0.0, 0.0, 0.0, 0.0, 0.0, 0.0, 0.0, 0.0, 0.0, 0.0, 0.0, 0.0, 0.0, 0.0, 0.0, 0.0, 0.0, 0.0, 0.0, 0.0, 0.0, 0.0, 0.0, 0.0, 0.0, 0.0, 0.0, 0.0, 0.0, 0.0, 0.0, 0.0, 0.0, 0.0, 0.0, 0.0, 0.0, 0.0, 0.0, 0.0, 0.0, 0.0, 0.0, 0.0, 0.0, 0.0, 0.0, 0.0, 0.0, 0.0, 0.0, 0.0, 0.0, 0.0, 0.0, 0.0, 0.0, 0.0, 0.0, 0.0, 0.0, 0.0, 0.0, 0.0, 0.0, 0.0, 0.0, 0.0, 0.0, 0.0, 0.0, 0.0, 0.0, 0.0, 0.0, 0.0, 0.0, 0.0, 0.0, 0.0, 0.0, 0.0, 0.0])
me_zylinder_003.materials.append(mat_material_002)
me_zylinder_003.materials.append(mat_material_001)
me_zylinder_003.materials.append(mat_material)
me_zylinder_003.update()

# ---- objects
ob_zylinder_004 = bpy.data.objects.new('Zylinder.004', me_zylinder_003)

# ---- transforms, parenting, visibility, modifiers, constraints
ob_zylinder_004.location = (7.663, 1.552, 6.024)
ob_zylinder_004.rotation_euler = (0.0, 1.571, 0.0)
ob_zylinder_004.scale = (0.05, 0.05, 0.2)

# ---- collection membership
col_collection.objects.link(ob_zylinder_004)

# ---- scene / render settings (as saved in the file)
scene.frame_start = 1; scene.frame_end = 250; scene.frame_set(1)
scene.render.engine = 'CYCLES'
scene.cycles.sampling_pattern = 'TABULATED_SOBOL'
scene.cycles.bake_type = 'AO'
scene.view_settings.view_transform = 'Filmic'
bpy.context.view_layer.update()

# ---- added for rendering (the .blend has no active camera and no usable light): camera, sun
cam_auto = bpy.data.cameras.new('AutoCamera')
cam_auto.lens = 50.0
cam_auto.sensor_width = 36.0
cam_auto.clip_end = 1000.0
ob_auto_camera = bpy.data.objects.new('AutoCamera', cam_auto)
scene.collection.objects.link(ob_auto_camera)
ob_auto_camera.location = (18.2701, -20.8064, 23.6635)
ob_auto_camera.rotation_euler = (1.09748, -7.21219e-08, 0.694738)
scene.camera = ob_auto_camera
light_auto_sun = bpy.data.lights.new('AutoSun', 'SUN')
light_auto_sun.energy = 3.0
light_auto_sun.angle = 0.0523599
ob_auto_sun = bpy.data.objects.new('AutoSun', light_auto_sun)
scene.collection.objects.link(ob_auto_sun)
ob_auto_sun.rotation_euler = (0.872665, 0.174533, 0.523599)
bpy.context.view_layer.update()
